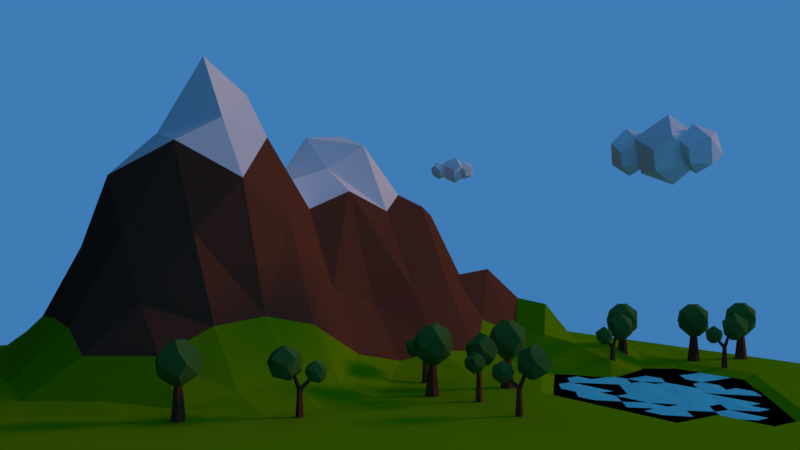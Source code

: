 # Source: lowpoly-landscape.blend  (saved by Blender 2.79.0; exported with 4.5.12 LTS)
import bpy
from mathutils import Matrix  # noqa: F401  (used for matrix-valued properties, if any)

bpy.ops.wm.read_factory_settings(use_empty=True)
scene = bpy.context.scene
scene.name = 'Scene'

# ---- collections
col_collection_1 = bpy.data.collections.new('Collection 1'); scene.collection.children.link(col_collection_1)

# ---- materials (node trees are filled in below, after node groups)
mat_water_trans = bpy.data.materials.new('water_trans')
mat_water_trans.alpha_threshold = 0.0
mat_water_trans.use_transparent_shadow = False
mat_water_trans.diffuse_color = (0.09306, 0.6584, 0.7991, 1.0)
mat_water_trans.specular_color = (0.09306, 0.6584, 0.7991)
mat_water_trans.roughness = 0.5
mat_water_trans.specular_intensity = 0.684
mat_clouds = bpy.data.materials.new('Clouds')
mat_clouds.alpha_threshold = 0.0
mat_clouds.use_transparent_shadow = False
mat_clouds.roughness = 0.5
mat_clouds.specular_intensity = 0.0
mat_material = bpy.data.materials.new('Material')
mat_material.alpha_threshold = 0.0
mat_material.use_transparent_shadow = False
mat_material.diffuse_color = (0.0, 0.0, 0.0, 1.0)
mat_material.roughness = 0.5
mat_material.specular_intensity = 0.0
mat_leaves = bpy.data.materials.new('leaves')
mat_leaves.alpha_threshold = 0.0
mat_leaves.use_transparent_shadow = False
mat_leaves.diffuse_color = (0.05613, 0.159, 0.0331, 1.0)
mat_leaves.roughness = 0.5
mat_leaves.specular_intensity = 0.0
mat_material_001 = bpy.data.materials.new('Material.001')
mat_material_001.alpha_threshold = 0.0
mat_material_001.use_transparent_shadow = False
mat_material_001.diffuse_color = (0.1441, 0.04971, 0.02732, 1.0)
mat_material_001.roughness = 0.5
mat_material_001.specular_intensity = 0.0
mat_green = bpy.data.materials.new('green')
mat_green.alpha_threshold = 0.0
mat_green.use_transparent_shadow = False
mat_green.preview_render_type = 'FLAT'
mat_green.diffuse_color = (0.1441, 0.314, 0.0006071, 1.0)
mat_green.roughness = 0.5
mat_green.specular_intensity = 0.0
mat_snow_001 = bpy.data.materials.new('snow.001')
mat_snow_001.alpha_threshold = 0.0
mat_snow_001.use_transparent_shadow = False
mat_snow_001.roughness = 0.5
mat_snow_001.specular_intensity = 0.0
mat_water = bpy.data.materials.new('water')
mat_water.alpha_threshold = 0.0
mat_water.use_transparent_shadow = False
mat_water.preview_render_type = 'FLAT'
mat_water.diffuse_color = (0.5906, 0.6654, 0.7991, 1.0)
mat_water.specular_color = (0.5906, 0.6654, 0.7991)
mat_water.roughness = 0.5

# ---- material node trees

# ---- world
world_world = bpy.data.worlds.new('World'); scene.world = world_world
world_world.color = (0.04971, 0.1981, 0.4621)
world_world.use_sun_shadow = False
world_world.sun_shadow_jitter_overblur = 0.0
world_world.cycles.sampling_method = 'MANUAL'
world_world.light_settings.ao_factor = 0.5

# ---- cameras
cam_camera_002 = bpy.data.cameras.new('Camera.002')
cam_camera_002.clip_end = 100.0
cam_camera_002.lens = 35.0
cam_camera_002.sensor_width = 32.0
cam_camera_002.sensor_height = 18.0
cam_camera_002.display_size = 2.0
cam_camera_002.dof.focus_distance = 0.0
cam_camera_002.dof.aperture_fstop = 128.0
cam_camera_002.dof.aperture_blades = 6

# ---- lights
light_sun = bpy.data.lights.new('Sun', 'SUN')
light_sun.color = (1.0, 0.4287, 0.0)
light_sun.transmission_factor = 0.0
light_sun.angle = 0.1993
light_sun.energy = 1.0
light_sun.shadow_buffer_clip_start = 0.5
light_sun.shadow_soft_size = 0.1
light_sun.shadow_cascade_max_distance = 1000.0

# ---- meshes
me_plane_002 = bpy.data.meshes.new('Plane.002')
me_plane_002.from_pydata([(-3.195, -1.0, -0.3258), (4.203, -1.0, -0.3258), (-3.195, 5.123, -0.3258), (4.203, 5.123, -0.3258), (-3.195, 2.061, -0.3258), (0.5041, -1.0, -0.3258), (4.203, 2.061, -0.3258), (0.5041, 5.123, -0.3258), (0.45, 2.138, -0.2965), (-3.195, 0.5307, -0.3258), (2.354, -1.0, -0.3258), (4.203, 3.592, -0.3258), (-1.345, 5.123, -0.3258), (-3.195, 3.592, -0.3258), (-1.345, -1.0, -0.3258), (4.203, 0.5307, -0.3258), (2.354, 5.123, -0.3258), (0.5041, 3.592, -0.3258), (0.4561, 0.5307, -0.3258), (-1.421, 2.064, -0.3165), (2.354, 2.061, -0.3258), (2.354, 0.5307, -0.3258), (-1.352, 0.6075, -0.2965), (-1.345, 3.592, -0.3258), (2.354, 3.592, -0.3258), (-3.195, -0.2346, -0.3258), (3.278, -1.0, -0.3258), (4.203, 4.358, -0.3258), (-2.27, 5.123, -0.3258), (-3.195, 2.827, -0.3258), (-0.4207, -1.0, -0.3258), (4.203, 1.296, -0.3258), (1.429, 5.123, -0.3258), (0.5041, 4.358, -0.3258), (0.4979, 1.373, -0.2965), (-2.27, 2.061, -0.3258), (1.429, 2.061, -0.3258), (-3.195, 1.296, -0.3258), (1.429, -1.0, -0.3258), (4.203, 2.827, -0.3258), (-0.4207, 5.123, -0.3258), (-3.195, 4.358, -0.3258), (-2.27, -1.0, -0.3258), (4.203, -0.2346, -0.3258), (3.278, 5.123, -0.3258), (0.4561, 2.827, -0.3258), (0.5041, -0.2346, -0.3258), (-0.4748, 2.138, -0.2965), (3.278, 2.061, -0.3258), (2.354, 1.296, -0.3258), (2.354, -0.2346, -0.3258), (1.429, 0.5307, -0.3258), (3.278, 0.5307, -0.3258), (-1.345, 1.296, -0.3258), (-1.345, -0.2346, -0.3258), (-2.27, 0.5307, -0.3258), (-0.4686, 0.5307, -0.3258), (-1.345, 4.358, -0.3258), (-1.345, 2.827, -0.3258), (-2.27, 3.592, -0.3258), (-0.4686, 3.592, -0.3258), (2.354, 4.358, -0.3258), (2.354, 2.827, -0.3258), (1.429, 3.592, -0.3258), (3.278, 3.592, -0.3258), (3.278, 2.827, -0.3258), (1.429, 2.827, -0.3258), (1.429, 4.358, -0.3258), (-0.4686, 2.827, -0.3258), (-2.27, 2.827, -0.3258), (-2.27, 4.358, -0.3258), (-0.4207, -0.2346, -0.3258), (-2.27, -0.2346, -0.3258), (-2.27, 1.296, -0.3258), (3.278, -0.2346, -0.3258), (1.429, -0.2346, -0.3258), (1.423, 1.373, -0.2965), (3.278, 1.296, -0.3258), (-0.4686, 1.296, -0.3258), (-0.4268, 4.434, -0.2965), (3.278, 4.358, -0.3258), (-3.195, -0.6173, -0.3258), (3.741, -1.0, -0.3258), (4.203, 4.74, -0.3258), (-2.732, 5.123, -0.3258), (-3.195, 2.444, -0.3258), (0.04171, -1.0, -0.3258), (4.203, 1.679, -0.3258), (0.9664, 5.123, -0.3258), (0.5041, 4.74, -0.3258), (0.4561, 1.679, -0.3258), (-2.732, 2.061, -0.3258), (0.9123, 2.138, -0.2965), (-3.195, 0.9134, -0.3258), (1.891, -1.0, -0.3258), (4.203, 3.21, -0.3258), (-0.883, 5.123, -0.3258), (-3.195, 3.975, -0.3258), (-1.808, -1.0, -0.3258), (4.203, 0.1481, -0.3258), (2.816, 5.123, -0.3258), (0.45, 3.286, -0.2965), (0.5041, 0.1481, -0.3258), (-0.883, 2.061, -0.3258), (2.816, 2.061, -0.3258), (2.347, 1.756, -0.2965), (2.354, 0.1481, -0.3258), (0.9185, 0.5307, -0.3258), (2.816, 0.5307, -0.3258), (-1.421, 1.681, -0.3165), (-1.345, 0.1481, -0.3258), (-2.732, 0.5307, -0.3258), (-0.9371, 0.6075, -0.2965), (-1.345, 4.74, -0.3258), (-1.393, 3.21, -0.3258), (-2.732, 3.592, -0.3258), (-0.883, 3.592, -0.3258), (2.354, 4.74, -0.3258), (2.354, 3.21, -0.3258), (0.9664, 3.592, -0.3258), (2.816, 3.592, -0.3258), (-3.195, 0.1481, -0.3258), (2.816, -1.0, -0.3258), (4.203, 3.975, -0.3258), (-1.808, 5.123, -0.3258), (-3.195, 3.21, -0.3258), (-0.883, -1.0, -0.3258), (4.203, 0.9134, -0.3258), (1.891, 5.123, -0.3258), (0.5041, 3.975, -0.3258), (0.3803, 0.9161, -0.3165), (-1.808, 2.061, -0.3258), (1.885, 2.138, -0.2965), (-3.195, 1.679, -0.3258), (0.9664, -1.0, -0.3258), (4.203, 2.444, -0.3258), (0.04171, 5.123, -0.3258), (-3.195, 4.74, -0.3258), (-2.732, -1.0, -0.3258), (4.203, -0.6173, -0.3258), (3.741, 5.123, -0.3258), (0.45, 2.521, -0.2965), (0.5041, -0.6173, -0.3258), (0.04171, 2.061, -0.3258), (3.741, 2.061, -0.3258), (2.306, 0.9134, -0.3258), (2.354, -0.6173, -0.3258), (1.891, 0.5307, -0.3258), (3.741, 0.5307, -0.3258), (-1.345, 0.9134, -0.3258), (-1.345, -0.6173, -0.3258), (-1.808, 0.5307, -0.3258), (-0.006218, 0.5307, -0.3258), (-1.345, 3.975, -0.3258), (-1.345, 2.444, -0.3258), (-1.808, 3.592, -0.3258), (-0.006218, 3.592, -0.3258), (2.354, 3.975, -0.3258), (2.354, 2.444, -0.3258), (1.891, 3.592, -0.3258), (3.741, 3.592, -0.3258), (3.278, 3.21, -0.3258), (3.278, 2.444, -0.3258), (2.816, 2.827, -0.3258), (3.741, 2.827, -0.3258), (1.353, 3.212, -0.3165), (1.429, 2.444, -0.3258), (0.9123, 2.904, -0.2965), (1.891, 2.827, -0.3258), (1.429, 4.74, -0.3258), (1.429, 3.975, -0.3258), (0.9664, 4.358, -0.3258), (1.891, 4.358, -0.3258), (-0.4207, 3.21, -0.3258), (-0.4686, 2.444, -0.3258), (-0.9589, 2.83, -0.3165), (-0.006218, 2.827, -0.3258), (-2.27, 3.21, -0.3258), (-2.27, 2.444, -0.3258), (-2.732, 2.827, -0.3258), (-1.808, 2.827, -0.3258), (-2.27, 4.74, -0.3258), (-2.27, 3.975, -0.3258), (-2.732, 4.358, -0.3258), (-1.808, 4.358, -0.3258), (-0.4268, 0.2248, -0.2965), (-0.4207, -0.6173, -0.3258), (-0.883, -0.2346, -0.3258), (0.04171, -0.2346, -0.3258), (-2.27, 0.1481, -0.3258), (-2.27, -0.6173, -0.3258), (-2.732, -0.2346, -0.3258), (-1.808, -0.2346, -0.3258), (-2.318, 1.679, -0.3258), (-2.27, 0.9134, -0.3258), (-2.732, 1.296, -0.3258), (-1.814, 1.373, -0.2965), (3.278, 0.1481, -0.3258), (3.278, -0.6173, -0.3258), (2.816, -0.2346, -0.3258), (3.741, -0.2346, -0.3258), (1.381, 0.1481, -0.3258), (1.429, -0.6173, -0.3258), (0.9664, -0.2346, -0.3258), (1.891, -0.2346, -0.3258), (1.423, 1.756, -0.2965), (1.429, 0.9134, -0.3258), (0.9123, 1.373, -0.2965), (1.891, 1.296, -0.3258), (3.278, 1.679, -0.3258), (3.278, 0.9134, -0.3258), (2.768, 1.296, -0.3258), (3.741, 1.296, -0.3258), (-0.4748, 1.756, -0.2965), (-0.4207, 0.9134, -0.3258), (-0.9309, 1.296, -0.3258), (-0.0124, 1.373, -0.2965), (-0.4207, 4.74, -0.3258), (-0.4268, 4.052, -0.2965), (-0.883, 4.358, -0.3258), (0.04171, 4.358, -0.3258), (3.278, 4.74, -0.3258), (3.278, 3.975, -0.3258), (2.816, 4.358, -0.3258), (3.741, 4.358, -0.3258), (3.741, 3.975, -0.3258), (2.816, 3.975, -0.3258), (2.816, 4.74, -0.3258), (0.04171, 3.975, -0.3258), (-0.9309, 3.975, -0.3258), (-0.883, 4.74, -0.3258), (-0.006218, 0.9134, -0.3258), (-0.9309, 0.9134, -0.3258), (-0.9309, 1.679, -0.3258), (3.741, 0.9134, -0.3258), (2.81, 0.9902, -0.2965), (2.816, 1.679, -0.3258), (1.815, 0.9161, -0.3165), (0.9603, 0.9902, -0.2965), (0.9123, 1.756, -0.2965), (1.891, -0.6173, -0.3258), (0.9664, -0.6173, -0.3258), (0.9603, 0.2248, -0.2965), (3.741, -0.6173, -0.3258), (2.816, -0.6173, -0.3258), (2.816, 0.1481, -0.3258), (-1.808, 0.9134, -0.3258), (-2.732, 0.9134, -0.3258), (-2.732, 1.679, -0.3258), (-1.808, -0.6173, -0.3258), (-2.732, -0.6173, -0.3258), (-2.732, 0.1481, -0.3258), (0.04171, -0.6173, -0.3258), (-0.883, -0.6173, -0.3258), (-0.883, 0.1481, -0.3258), (-1.808, 3.975, -0.3258), (-2.732, 3.975, -0.3258), (-2.732, 4.74, -0.3258), (-1.808, 2.444, -0.3258), (-2.732, 2.444, -0.3258), (-2.732, 3.21, -0.3258), (-0.0124, 2.521, -0.2965), (-0.883, 2.444, -0.3258), (-0.883, 3.21, -0.3258), (1.891, 3.975, -0.3258), (0.9664, 3.975, -0.3258), (0.9664, 4.74, -0.3258), (1.891, 2.444, -0.3258), (0.9185, 2.444, -0.3258), (0.9664, 3.21, -0.3258), (3.741, 2.444, -0.3258), (2.816, 2.444, -0.3258), (2.816, 3.21, -0.3258), (3.741, 3.21, -0.3258), (1.891, 3.21, -0.3258), (1.891, 4.74, -0.3258), (0.04171, 3.21, -0.3258), (-1.808, 3.21, -0.3258), (-1.808, 4.74, -0.3258), (-0.0821, 0.1507, -0.3165), (-1.808, 0.1481, -0.3258), (-1.808, 1.679, -0.3258), (3.741, 0.1481, -0.3258), (1.815, 0.1507, -0.3165), (1.891, 1.679, -0.3258), (3.741, 1.679, -0.3258), (-0.0124, 1.756, -0.2965), (0.04171, 4.74, -0.3258), (3.741, 4.74, -0.3258)], [], [(83, 140, 288), (89, 136, 287), (90, 143, 286), (87, 144, 285), (105, 132, 284), (106, 147, 283), (99, 148, 282), (109, 131, 281), (110, 151, 280), (102, 152, 279), (113, 124, 278), (114, 155, 277), (101, 156, 276), (117, 128, 275), (118, 159, 274), (95, 160, 273), (161, 120, 272), (162, 163, 271), (135, 164, 270), (165, 119, 269), (268, 66, 167), (158, 168, 267), (169, 88, 266), (170, 171, 265), (157, 172, 264), (263, 60, 116), (262, 68, 175), (141, 176, 261), (177, 115, 260), (178, 179, 259), (154, 180, 258), (181, 84, 257), (182, 183, 256), (153, 184, 255), (254, 56, 112), (186, 187, 253), (142, 188, 252), (189, 111, 251), (190, 191, 250), (150, 192, 249), (193, 91, 248), (194, 195, 247), (246, 53, 196), (197, 108, 245), (198, 199, 244), (139, 200, 243), (242, 51, 107), (202, 203, 241), (146, 204, 240), (239, 36, 92), (238, 76, 207), (145, 208, 237), (209, 104, 236), (235, 77, 211), (127, 212, 234), (213, 103, 233), (232, 78, 215), (130, 216, 231), (217, 96, 230), (218, 219, 229), (129, 220, 228), (221, 100, 227), (222, 223, 226), (123, 224, 225), (225, 80, 222), (160, 222, 64), (11, 225, 160), (226, 61, 157), (120, 157, 24), (64, 226, 120), (227, 16, 117), (223, 117, 61), (80, 227, 223), (218, 220, 79), (156, 218, 60), (17, 228, 156), (229, 57, 153), (23, 229, 153), (60, 229, 116), (230, 12, 113), (219, 113, 57), (79, 230, 219), (231, 78, 214), (152, 214, 56), (152, 130, 231), (232, 53, 149), (112, 149, 22), (112, 214, 232), (233, 19, 109), (53, 233, 109), (78, 233, 215), (234, 77, 210), (148, 210, 52), (15, 234, 148), (235, 49, 145), (108, 145, 21), (108, 210, 235), (105, 104, 20), (49, 236, 105), (77, 236, 211), (237, 76, 206), (51, 237, 206), (147, 145, 237), (238, 34, 130), (107, 130, 18), (107, 206, 238), (239, 8, 90), (207, 90, 34), (76, 239, 207), (240, 75, 202), (94, 202, 38), (10, 240, 94), (241, 46, 142), (134, 142, 5), (38, 241, 134), (102, 107, 18), (203, 102, 46), (203, 201, 242), (243, 74, 198), (82, 198, 26), (1, 243, 82), (244, 50, 146), (122, 146, 10), (26, 244, 122), (245, 21, 106), (199, 106, 50), (74, 245, 199), (246, 73, 194), (151, 194, 55), (22, 246, 151), (247, 37, 93), (111, 93, 9), (55, 247, 111), (248, 4, 133), (195, 133, 37), (195, 193, 248), (249, 72, 190), (98, 190, 42), (14, 249, 98), (250, 25, 81), (138, 81, 0), (42, 250, 138), (251, 9, 121), (191, 121, 25), (72, 251, 191), (252, 71, 186), (86, 186, 30), (5, 252, 86), (253, 54, 150), (126, 150, 14), (30, 253, 126), (110, 112, 22), (187, 110, 54), (71, 254, 187), (255, 70, 182), (155, 182, 59), (23, 255, 155), (256, 41, 97), (115, 97, 13), (59, 256, 115), (257, 2, 137), (183, 137, 41), (70, 257, 183), (258, 69, 178), (131, 178, 35), (19, 258, 131), (259, 29, 85), (91, 85, 4), (35, 259, 91), (260, 13, 125), (179, 125, 29), (69, 260, 179), (261, 68, 174), (47, 261, 174), (8, 261, 143), (154, 175, 58), (103, 154, 19), (47, 262, 103), (263, 23, 114), (175, 114, 58), (68, 263, 175), (264, 67, 170), (159, 170, 63), (24, 264, 159), (265, 33, 129), (119, 129, 17), (63, 265, 119), (266, 7, 89), (171, 89, 33), (67, 266, 171), (267, 66, 166), (132, 166, 36), (132, 158, 267), (268, 45, 141), (8, 268, 141), (92, 166, 268), (269, 17, 101), (167, 101, 45), (167, 165, 269), (270, 65, 162), (144, 162, 48), (6, 270, 144), (271, 62, 158), (104, 158, 20), (48, 271, 104), (272, 24, 118), (163, 118, 62), (65, 272, 163), (273, 64, 161), (164, 161, 65), (39, 273, 164), (274, 63, 165), (66, 274, 165), (62, 274, 168), (275, 32, 169), (172, 169, 67), (61, 275, 172), (173, 156, 60), (176, 173, 68), (45, 276, 176), (277, 59, 177), (180, 177, 69), (180, 114, 277), (278, 28, 181), (184, 181, 70), (57, 278, 184), (185, 152, 56), (71, 279, 185), (188, 102, 279), (280, 55, 189), (192, 189, 72), (54, 280, 192), (281, 35, 193), (196, 193, 73), (196, 109, 281), (282, 52, 197), (200, 197, 74), (43, 282, 200), (283, 51, 201), (75, 283, 201), (204, 106, 283), (284, 36, 205), (76, 284, 205), (49, 284, 208), (285, 48, 209), (212, 209, 77), (31, 285, 212), (286, 47, 213), (216, 213, 78), (216, 90, 286), (287, 40, 217), (79, 287, 217), (33, 287, 220), (288, 44, 221), (224, 221, 80), (27, 288, 224), (27, 44, 140), (83, 3, 140), (89, 7, 136), (90, 8, 143), (87, 6, 144), (105, 20, 132), (106, 21, 147), (99, 15, 148), (109, 19, 131), (110, 22, 151), (102, 18, 152), (113, 12, 124), (114, 23, 155), (101, 17, 156), (117, 16, 128), (118, 24, 159), (95, 11, 160), (161, 64, 120), (162, 65, 163), (135, 39, 164), (165, 63, 119), (268, 166, 66), (158, 62, 168), (169, 32, 88), (170, 67, 171), (157, 61, 172), (263, 173, 60), (262, 174, 68), (141, 45, 176), (177, 59, 115), (178, 69, 179), (154, 58, 180), (181, 28, 84), (182, 70, 183), (153, 57, 184), (254, 185, 56), (186, 71, 187), (142, 46, 188), (189, 55, 111), (190, 72, 191), (150, 54, 192), (193, 35, 91), (194, 73, 195), (246, 149, 53), (197, 52, 108), (198, 74, 199), (139, 43, 200), (242, 201, 51), (202, 75, 203), (146, 50, 204), (239, 205, 36), (238, 206, 76), (145, 49, 208), (209, 48, 104), (235, 210, 77), (127, 31, 212), (213, 47, 103), (232, 214, 78), (130, 34, 216), (217, 40, 96), (218, 79, 219), (129, 33, 220), (221, 44, 100), (222, 80, 223), (123, 27, 224), (225, 224, 80), (160, 225, 222), (11, 123, 225), (226, 223, 61), (120, 226, 157), (64, 222, 226), (227, 100, 16), (223, 227, 117), (80, 221, 227), (218, 228, 220), (156, 228, 218), (17, 129, 228), (229, 219, 57), (23, 116, 229), (60, 218, 229), (230, 96, 12), (219, 230, 113), (79, 217, 230), (231, 216, 78), (152, 231, 214), (152, 18, 130), (232, 215, 53), (112, 232, 149), (112, 56, 214), (233, 103, 19), (53, 215, 233), (78, 213, 233), (234, 212, 77), (148, 234, 210), (15, 127, 234), (235, 211, 49), (108, 235, 145), (108, 52, 210), (105, 236, 104), (49, 211, 236), (77, 209, 236), (237, 208, 76), (51, 147, 237), (147, 21, 145), (238, 207, 34), (107, 238, 130), (107, 51, 206), (239, 92, 8), (207, 239, 90), (76, 205, 239), (240, 204, 75), (94, 240, 202), (10, 146, 240), (241, 203, 46), (134, 241, 142), (38, 202, 241), (102, 242, 107), (203, 242, 102), (203, 75, 201), (243, 200, 74), (82, 243, 198), (1, 139, 243), (244, 199, 50), (122, 244, 146), (26, 198, 244), (245, 108, 21), (199, 245, 106), (74, 197, 245), (246, 196, 73), (151, 246, 194), (22, 149, 246), (247, 195, 37), (111, 247, 93), (55, 194, 247), (248, 91, 4), (195, 248, 133), (195, 73, 193), (249, 192, 72), (98, 249, 190), (14, 150, 249), (250, 191, 25), (138, 250, 81), (42, 190, 250), (251, 111, 9), (191, 251, 121), (72, 189, 251), (252, 188, 71), (86, 252, 186), (5, 142, 252), (253, 187, 54), (126, 253, 150), (30, 186, 253), (110, 254, 112), (187, 254, 110), (71, 185, 254), (255, 184, 70), (155, 255, 182), (23, 153, 255), (256, 183, 41), (115, 256, 97), (59, 182, 256), (257, 84, 2), (183, 257, 137), (70, 181, 257), (258, 180, 69), (131, 258, 178), (19, 154, 258), (259, 179, 29), (91, 259, 85), (35, 178, 259), (260, 115, 13), (179, 260, 125), (69, 177, 260), (261, 176, 68), (47, 143, 261), (8, 141, 261), (154, 262, 175), (103, 262, 154), (47, 174, 262), (263, 116, 23), (175, 263, 114), (68, 173, 263), (264, 172, 67), (159, 264, 170), (24, 157, 264), (265, 171, 33), (119, 265, 129), (63, 170, 265), (266, 88, 7), (171, 266, 89), (67, 169, 266), (267, 168, 66), (132, 267, 166), (132, 20, 158), (268, 167, 45), (8, 92, 268), (92, 36, 166), (269, 119, 17), (167, 269, 101), (167, 66, 165), (270, 164, 65), (144, 270, 162), (6, 135, 270), (271, 163, 62), (104, 271, 158), (48, 162, 271), (272, 120, 24), (163, 272, 118), (65, 161, 272), (273, 160, 64), (164, 273, 161), (39, 95, 273), (274, 159, 63), (66, 168, 274), (62, 118, 274), (275, 128, 32), (172, 275, 169), (61, 117, 275), (173, 276, 156), (176, 276, 173), (45, 101, 276), (277, 155, 59), (180, 277, 177), (180, 58, 114), (278, 124, 28), (184, 278, 181), (57, 113, 278), (185, 279, 152), (71, 188, 279), (188, 46, 102), (280, 151, 55), (192, 280, 189), (54, 110, 280), (281, 131, 35), (196, 281, 193), (196, 53, 109), (282, 148, 52), (200, 282, 197), (43, 99, 282), (283, 147, 51), (75, 204, 283), (204, 50, 106), (284, 132, 36), (76, 208, 284), (49, 105, 284), (285, 144, 48), (212, 285, 209), (31, 87, 285), (286, 143, 47), (216, 286, 213), (216, 34, 90), (287, 136, 40), (79, 220, 287), (33, 89, 287), (288, 140, 44), (224, 288, 221), (27, 83, 288), (81, 25, 138), (121, 9, 98), (9, 93, 14), (121, 42, 25), (138, 25, 42), (98, 42, 121), (98, 9, 14), (93, 37, 126), (37, 133, 126), (126, 14, 93), (133, 4, 30), (4, 85, 40), (86, 136, 5), (86, 30, 4), (30, 126, 133), (136, 86, 4), (85, 29, 96), (125, 13, 12), (13, 97, 124), (40, 85, 96), (29, 125, 96), (38, 134, 6), (134, 5, 7), (96, 125, 12), (10, 94, 127), (94, 38, 87), (97, 41, 28), (41, 137, 84), (12, 13, 124), (26, 122, 99), (122, 10, 15), (4, 40, 136), (137, 2, 84), (124, 97, 28), (1, 82, 139), (82, 26, 43), (5, 136, 7), (84, 28, 41), (31, 94, 87), (134, 7, 88), (43, 139, 82), (127, 15, 10), (15, 99, 122), (99, 43, 26), (134, 88, 6), (94, 31, 127), (88, 32, 6), (87, 38, 6), (32, 128, 135), (128, 16, 95), (135, 6, 32), (135, 128, 39), (16, 100, 11), (100, 44, 123), (39, 128, 95), (123, 11, 100), (11, 95, 16), (123, 44, 27), (83, 27, 140)])
me_plane_002.materials.append(mat_water_trans)
me_plane_002.use_remesh_preserve_volume = False
me_plane_002.use_remesh_preserve_attributes = False
me_plane_002.use_mirror_vertex_groups = False
me_plane_002.update()
me_icosphere_000 = bpy.data.meshes.new('Icosphere.000')
me_icosphere_000.from_pydata([(-0.2352, 0.724, -0.7007), (0.1947, -1.018, 0.315), (-0.5841, 0.797, 0.361), (-0.1782, -0.1294, 1.061), (0.1782, -0.1294, -1.061), (-0.003618, -0.8923, -0.5238), (0.8475, -0.2792, -0.5238), (-0.8503, 2.734e-08, -0.6714), (0.5274, 0.7197, -0.5238), (1.044, 1.276e-08, 0.05359), (-0.8898, -0.5209, 0.3567), (-1.044, 7.493e-09, -0.05359), (0.3226, 0.9928, 0.05359), (0.8503, 6.009e-10, 0.6714), (0.2352, 0.724, 0.7007), (-0.164, 0.6745, -0.5008), (-0.5929, 1.179, -0.4803), (-0.002523, 1.802, -0.3774), (-0.1242, 1.27, 0.7275), (0.1242, 1.27, -0.7518), (0.7222, 1.267, -0.2016), (0.3065, 0.5196, -0.2016), (-0.4073, 0.6236, 0.2396), (-0.7279, 1.179, -0.04953), (-0.6205, 1.543, 0.2366), (0.1358, 1.889, 0.2075), (0.164, 0.6745, 0.4765), (0.5929, 1.179, 0.456), (-0.164, -1.453, -0.5008), (-0.5929, -0.9484, -0.4803), (-0.002523, -0.3261, -0.3774), (-0.1242, -0.8581, 0.7275), (0.1242, -0.8581, -0.7518), (0.7222, -0.8608, -0.2016), (0.3065, -1.608, -0.2016), (-0.4073, -1.504, 0.2396), (-0.7279, -0.9484, -0.04953), (-0.6205, -0.5851, 0.2366), (0.1358, -0.2384, 0.2075), (0.164, -1.453, 0.4765), (0.5929, -0.9484, 0.456)], [], [(4, 7, 0), (0, 7, 2), (6, 9, 1), (5, 1, 10), (0, 2, 12), (8, 12, 9), (1, 13, 3), (10, 1, 3), (2, 10, 3), (13, 14, 3), (14, 2, 3), (9, 12, 13), (12, 14, 13), (12, 2, 14), (11, 10, 2), (1, 9, 13), (8, 0, 12), (2, 7, 11), (11, 7, 10), (7, 5, 10), (5, 6, 1), (6, 8, 9), (4, 0, 8), (4, 5, 7), (6, 4, 8), (4, 6, 5), (21, 19, 20), (19, 15, 16), (17, 16, 24), (20, 17, 25), (15, 21, 22), (17, 24, 25), (27, 25, 18), (25, 24, 18), (24, 22, 18), (18, 22, 26), (26, 27, 18), (20, 25, 27), (23, 22, 24), (21, 26, 22), (21, 27, 26), (21, 20, 27), (24, 16, 23), (23, 16, 22), (16, 15, 22), (19, 17, 20), (19, 16, 17), (15, 19, 21), (34, 32, 33), (32, 28, 29), (30, 29, 37), (33, 30, 38), (28, 34, 35), (30, 37, 38), (40, 38, 31), (38, 37, 31), (37, 35, 31), (31, 35, 39), (39, 40, 31), (33, 38, 40), (36, 35, 37), (34, 39, 35), (34, 40, 39), (34, 33, 40), (37, 29, 36), (36, 29, 35), (29, 28, 35), (32, 30, 33), (32, 29, 30), (28, 32, 34)])
me_icosphere_000.materials.append(mat_clouds)
me_icosphere_000.use_remesh_preserve_volume = False
me_icosphere_000.use_remesh_preserve_attributes = False
me_icosphere_000.use_mirror_vertex_groups = False
me_icosphere_000.update()
me_plane_001 = bpy.data.meshes.new('Plane.001')
me_plane_001.from_pydata([(-1.0, -1.0, 0.0), (1.0, -1.0, 0.0), (-1.0, 1.0, 0.0), (1.0, 1.0, 0.0)], [], [(0, 1, 3, 2)])
me_plane_001.materials.append(mat_material)
me_plane_001.use_remesh_preserve_volume = False
me_plane_001.use_remesh_preserve_attributes = False
me_plane_001.use_mirror_vertex_groups = False
me_plane_001.update()
me_icosphere_025 = bpy.data.meshes.new('Icosphere.025')
me_icosphere_025.from_pydata([(-0.2352, 0.724, -0.7007), (0.003618, -0.8923, 0.5238), (-0.5841, 0.797, 0.361), (0.5215, 0.724, 0.5238), (0.8497, -0.2723, 0.5238), (-0.1782, 0.1294, 1.061), (-0.08847, -0.2723, -0.9943), (-0.003618, -0.8923, -0.5238), (0.8475, -0.2792, -0.5238), (0.4189, -1.072e-08, -0.9576), (-0.8497, -0.2723, -0.5238), (-0.705, 0.2462, -0.7314), (0.5274, 0.7197, -0.5238), (1.044, 1.276e-08, 0.05359), (0.3226, -0.9928, 0.05359), (-0.8898, -0.5209, 0.3567), (-1.044, 7.493e-09, -0.05359), (0.3226, 0.9928, 0.05359), (0.3389, -0.2462, 0.9577), (-0.1517, -1.299, -1.003), (0.002333, -2.341, -0.2138), (-0.3766, -1.252, -0.3187), (0.3363, -1.299, -0.2138), (0.5479, -1.941, -0.2138), (-0.1149, -1.682, 0.1324), (-0.05704, -1.941, -1.193), (-0.002332, -2.341, -0.8892), (0.5464, -1.945, -0.8892), (0.2701, -1.765, -1.169), (-0.5479, -1.941, -0.8892), (-0.4546, -1.607, -1.023), (0.3401, -1.301, -0.8892), (0.6731, -1.765, -0.5169), (0.208, -2.406, -0.5169), (-0.5737, -2.101, -0.3215), (-0.6731, -1.765, -0.586), (0.208, -1.125, -0.5169), (0.2185, -1.924, 0.06597), (1.052e-07, -0.5898, -3.069), (1.017e-07, -0.6855, -1.367), (0.2351, -0.7607, -3.069), (0.1442, -0.7902, -1.367), (0.1453, -1.037, -3.069), (0.08911, -0.9597, -1.367), (-0.1453, -1.037, -3.069), (-0.08911, -0.9597, -1.367), (-0.2351, -0.7607, -3.069), (-0.1442, -0.7902, -1.367), (1.05e-07, -0.7569, -1.41), (1.294e-07, -1.521, -0.7372), (0.1405, -0.8286, -1.483), (0.08615, -1.565, -0.7817), (0.08684, -0.9445, -1.601), (0.05325, -1.636, -0.8539), (-0.08684, -0.9445, -1.601), (-0.05325, -1.636, -0.8539), (-0.1405, -0.8286, -1.483), (-0.08615, -1.565, -0.7817), (1.016e-07, -0.6677, -1.536), (8.607e-08, -0.3664, -0.563), (0.1405, -0.7634, -1.5), (0.08615, -0.4251, -0.5411), (0.08684, -0.9182, -1.443), (0.05325, -0.52, -0.5058), (-0.08684, -0.9182, -1.443), (-0.05325, -0.52, -0.5058), (-0.1405, -0.7634, -1.5), (-0.08615, -0.4251, -0.5411)], [], [(6, 11, 0), (6, 0, 9), (0, 11, 2), (8, 13, 14), (7, 14, 15), (0, 2, 17), (12, 17, 13), (1, 4, 18), (15, 1, 5), (2, 15, 5), (3, 2, 5), (4, 3, 18), (18, 3, 5), (5, 1, 18), (13, 3, 4), (13, 17, 3), (17, 2, 3), (16, 15, 2), (15, 14, 1), (14, 4, 1), (14, 13, 4), (12, 0, 17), (2, 11, 16), (11, 10, 16), (16, 10, 15), (10, 7, 15), (7, 8, 14), (8, 12, 13), (9, 0, 12), (11, 6, 10), (6, 7, 10), (8, 9, 12), (6, 9, 7), (9, 8, 7), (25, 30, 19), (25, 19, 28), (19, 30, 21), (27, 32, 33), (26, 33, 34), (19, 21, 36), (31, 36, 32), (20, 23, 37), (34, 20, 24), (21, 34, 24), (22, 21, 24), (23, 22, 37), (37, 22, 24), (24, 20, 37), (32, 22, 23), (32, 36, 22), (36, 21, 22), (35, 34, 21), (34, 33, 20), (33, 23, 20), (33, 32, 23), (31, 19, 36), (21, 30, 35), (30, 29, 35), (35, 29, 34), (29, 26, 34), (26, 27, 33), (27, 31, 32), (28, 19, 31), (30, 25, 29), (25, 26, 29), (27, 28, 31), (25, 28, 26), (28, 27, 26), (38, 39, 41, 40), (40, 41, 43, 42), (42, 43, 45, 44), (41, 39, 47, 45, 43), (44, 45, 47, 46), (46, 47, 39, 38), (38, 40, 42, 44, 46), (48, 49, 51, 50), (50, 51, 53, 52), (52, 53, 55, 54), (51, 49, 57, 55, 53), (54, 55, 57, 56), (56, 57, 49, 48), (48, 50, 52, 54, 56), (58, 59, 61, 60), (60, 61, 63, 62), (62, 63, 65, 64), (61, 59, 67, 65, 63), (64, 65, 67, 66), (66, 67, 59, 58), (58, 60, 62, 64, 66)])
me_icosphere_025.polygons.foreach_set('material_index', [0, 0, 0, 0, 0, 0, 0, 0, 0, 0, 0, 0, 0, 0, 0, 0, 0, 0, 0, 0, 0, 0, 0, 0, 0, 0, 0, 0, 0, 0, 0, 0, 0, 0, 0, 0, 0, 0, 0, 0, 0, 0, 0, 0, 0, 0, 0, 0, 0, 0, 0, 0, 0, 0, 0, 0, 0, 0, 0, 0, 0, 0, 0, 0, 0, 0, 0, 0, 1, 1, 1, 1, 1, 1, 1, 1, 1, 1, 1, 1, 1, 1, 1, 1, 1, 1, 1, 1, 1])
me_icosphere_025.materials.append(mat_leaves)
me_icosphere_025.materials.append(mat_material_001)
me_icosphere_025.use_remesh_preserve_volume = False
me_icosphere_025.use_remesh_preserve_attributes = False
me_icosphere_025.use_mirror_vertex_groups = False
me_icosphere_025.update()
me_icosphere_022 = bpy.data.meshes.new('Icosphere.022')
me_icosphere_022.from_pydata([(-0.2352, 0.724, -0.7007), (0.003618, -0.8923, 0.5238), (-0.5841, 0.797, 0.361), (0.5215, 0.724, 0.5238), (0.8497, -0.2723, 0.5238), (-0.1782, 0.1294, 1.061), (-0.08847, -0.2723, -0.9943), (-0.003618, -0.8923, -0.5238), (0.8475, -0.2792, -0.5238), (0.4189, -1.072e-08, -0.9576), (-0.8497, -0.2723, -0.5238), (-0.705, 0.2462, -0.7314), (0.5274, 0.7197, -0.5238), (1.044, 1.276e-08, 0.05359), (0.3226, -0.9928, 0.05359), (-0.8898, -0.5209, 0.3567), (-1.044, 7.493e-09, -0.05359), (0.3226, 0.9928, 0.05359), (0.3389, -0.2462, 0.9577), (-0.1517, -1.299, -1.003), (0.002333, -2.341, -0.2138), (-0.3766, -1.252, -0.3187), (0.3363, -1.299, -0.2138), (0.5479, -1.941, -0.2138), (-0.1149, -1.682, 0.1324), (-0.05704, -1.941, -1.193), (-0.002332, -2.341, -0.8892), (0.5464, -1.945, -0.8892), (0.2701, -1.765, -1.169), (-0.5479, -1.941, -0.8892), (-0.4546, -1.607, -1.023), (0.3401, -1.301, -0.8892), (0.6731, -1.765, -0.5169), (0.208, -2.406, -0.5169), (-0.5737, -2.101, -0.3215), (-0.6731, -1.765, -0.586), (0.208, -1.125, -0.5169), (0.2185, -1.924, 0.06597), (1.052e-07, -0.5898, -3.069), (1.017e-07, -0.6855, -1.367), (0.2351, -0.7607, -3.069), (0.1442, -0.7902, -1.367), (0.1453, -1.037, -3.069), (0.08911, -0.9597, -1.367), (-0.1453, -1.037, -3.069), (-0.08911, -0.9597, -1.367), (-0.2351, -0.7607, -3.069), (-0.1442, -0.7902, -1.367), (1.05e-07, -0.7569, -1.41), (1.294e-07, -1.521, -0.7372), (0.1405, -0.8286, -1.483), (0.08615, -1.565, -0.7817), (0.08684, -0.9445, -1.601), (0.05325, -1.636, -0.8539), (-0.08684, -0.9445, -1.601), (-0.05325, -1.636, -0.8539), (-0.1405, -0.8286, -1.483), (-0.08615, -1.565, -0.7817), (1.016e-07, -0.6677, -1.536), (8.607e-08, -0.3664, -0.563), (0.1405, -0.7634, -1.5), (0.08615, -0.4251, -0.5411), (0.08684, -0.9182, -1.443), (0.05325, -0.52, -0.5058), (-0.08684, -0.9182, -1.443), (-0.05325, -0.52, -0.5058), (-0.1405, -0.7634, -1.5), (-0.08615, -0.4251, -0.5411)], [], [(6, 11, 0), (6, 0, 9), (0, 11, 2), (8, 13, 14), (7, 14, 15), (0, 2, 17), (12, 17, 13), (1, 4, 18), (15, 1, 5), (2, 15, 5), (3, 2, 5), (4, 3, 18), (18, 3, 5), (5, 1, 18), (13, 3, 4), (13, 17, 3), (17, 2, 3), (16, 15, 2), (15, 14, 1), (14, 4, 1), (14, 13, 4), (12, 0, 17), (2, 11, 16), (11, 10, 16), (16, 10, 15), (10, 7, 15), (7, 8, 14), (8, 12, 13), (9, 0, 12), (11, 6, 10), (6, 7, 10), (8, 9, 12), (6, 9, 7), (9, 8, 7), (25, 30, 19), (25, 19, 28), (19, 30, 21), (27, 32, 33), (26, 33, 34), (19, 21, 36), (31, 36, 32), (20, 23, 37), (34, 20, 24), (21, 34, 24), (22, 21, 24), (23, 22, 37), (37, 22, 24), (24, 20, 37), (32, 22, 23), (32, 36, 22), (36, 21, 22), (35, 34, 21), (34, 33, 20), (33, 23, 20), (33, 32, 23), (31, 19, 36), (21, 30, 35), (30, 29, 35), (35, 29, 34), (29, 26, 34), (26, 27, 33), (27, 31, 32), (28, 19, 31), (30, 25, 29), (25, 26, 29), (27, 28, 31), (25, 28, 26), (28, 27, 26), (38, 39, 41, 40), (40, 41, 43, 42), (42, 43, 45, 44), (41, 39, 47, 45, 43), (44, 45, 47, 46), (46, 47, 39, 38), (38, 40, 42, 44, 46), (48, 49, 51, 50), (50, 51, 53, 52), (52, 53, 55, 54), (51, 49, 57, 55, 53), (54, 55, 57, 56), (56, 57, 49, 48), (48, 50, 52, 54, 56), (58, 59, 61, 60), (60, 61, 63, 62), (62, 63, 65, 64), (61, 59, 67, 65, 63), (64, 65, 67, 66), (66, 67, 59, 58), (58, 60, 62, 64, 66)])
me_icosphere_022.polygons.foreach_set('material_index', [0, 0, 0, 0, 0, 0, 0, 0, 0, 0, 0, 0, 0, 0, 0, 0, 0, 0, 0, 0, 0, 0, 0, 0, 0, 0, 0, 0, 0, 0, 0, 0, 0, 0, 0, 0, 0, 0, 0, 0, 0, 0, 0, 0, 0, 0, 0, 0, 0, 0, 0, 0, 0, 0, 0, 0, 0, 0, 0, 0, 0, 0, 0, 0, 0, 0, 0, 0, 1, 1, 1, 1, 1, 1, 1, 1, 1, 1, 1, 1, 1, 1, 1, 1, 1, 1, 1, 1, 1])
me_icosphere_022.materials.append(mat_leaves)
me_icosphere_022.materials.append(mat_material_001)
me_icosphere_022.use_remesh_preserve_volume = False
me_icosphere_022.use_remesh_preserve_attributes = False
me_icosphere_022.use_mirror_vertex_groups = False
me_icosphere_022.update()
me_icosphere_021 = bpy.data.meshes.new('Icosphere.021')
me_icosphere_021.from_pydata([(-0.2352, 0.724, -0.7007), (0.003618, -0.8923, 0.5238), (-0.8475, -0.2792, 0.5238), (-0.5841, 0.797, 0.361), (0.5215, 0.724, 0.5238), (0.8497, -0.2723, 0.5238), (0.08847, 0.2723, 0.9943), (-0.08847, -0.2723, -0.9943), (-0.003618, -0.8923, -0.5238), (0.8475, -0.2792, -0.5238), (0.4189, -1.072e-08, -0.9576), (-0.8497, -0.2723, -0.5238), (-0.705, 0.2462, -0.7314), (0.5274, 0.7197, -0.5238), (1.044, 1.276e-08, 0.05359), (0.3226, -0.9928, 0.05359), (-0.5878, -0.809, 0.0), (-1.044, 7.493e-09, -0.05359), (0.3226, 0.9928, 0.05359), (0.3389, -0.2462, 0.9577), (-0.4189, 6.919e-09, 0.9576), (0.03159, 0.3372, -2.528), (-9.586e-07, 0.1644, -0.5675), (0.3236, 0.1686, -2.528), (0.1423, 0.08219, -0.5675), (0.3236, -0.1686, -2.528), (0.1423, -0.08218, -0.5675), (0.03159, -0.3372, -2.528), (-9.729e-07, -0.1644, -0.5675), (-0.3311, -0.1958, -2.528), (-0.1423, -0.08218, -0.5675), (-0.328, 0.1946, -2.528), (-0.1423, 0.08219, -0.5675)], [], [(7, 12, 0), (7, 0, 10), (0, 12, 3), (9, 14, 15), (8, 15, 16), (0, 3, 18), (13, 18, 14), (1, 5, 19), (2, 1, 20), (3, 2, 20), (4, 3, 6), (5, 4, 19), (19, 4, 6), (6, 3, 20), (20, 19, 6), (20, 1, 19), (14, 4, 5), (14, 18, 4), (18, 3, 4), (17, 2, 3), (16, 1, 2), (16, 15, 1), (15, 5, 1), (15, 14, 5), (13, 0, 18), (3, 12, 17), (12, 11, 17), (17, 16, 2), (17, 11, 16), (11, 8, 16), (8, 9, 15), (9, 13, 14), (10, 0, 13), (12, 7, 11), (7, 8, 11), (9, 10, 13), (7, 10, 8), (10, 9, 8), (21, 22, 24, 23), (23, 24, 26, 25), (25, 26, 28, 27), (27, 28, 30, 29), (24, 22, 32, 30, 28, 26), (29, 30, 32, 31), (31, 32, 22, 21), (21, 23, 25, 27, 29, 31)])
me_icosphere_021.polygons.foreach_set('material_index', [0, 0, 0, 0, 0, 0, 0, 0, 0, 0, 0, 0, 0, 0, 0, 0, 0, 0, 0, 0, 0, 0, 0, 0, 0, 0, 0, 0, 0, 0, 0, 0, 0, 0, 0, 0, 0, 0, 1, 1, 1, 1, 1, 1, 1, 1])
me_icosphere_021.materials.append(mat_leaves)
me_icosphere_021.materials.append(mat_material_001)
me_icosphere_021.use_remesh_preserve_volume = False
me_icosphere_021.use_remesh_preserve_attributes = False
me_icosphere_021.use_mirror_vertex_groups = False
me_icosphere_021.update()
me_icosphere_018 = bpy.data.meshes.new('Icosphere.018')
me_icosphere_018.from_pydata([(-0.2352, 0.724, -0.7007), (0.003618, -0.8923, 0.5238), (-0.8475, -0.2792, 0.5238), (-0.5841, 0.797, 0.361), (0.5215, 0.724, 0.5238), (0.8497, -0.2723, 0.5238), (0.08847, 0.2723, 0.9943), (-0.08847, -0.2723, -0.9943), (-0.003618, -0.8923, -0.5238), (0.8475, -0.2792, -0.5238), (0.4189, -1.072e-08, -0.9576), (-0.8497, -0.2723, -0.5238), (-0.705, 0.2462, -0.7314), (0.5274, 0.7197, -0.5238), (1.044, 1.276e-08, 0.05359), (0.3226, -0.9928, 0.05359), (-0.5878, -0.809, 0.0), (-1.044, 7.493e-09, -0.05359), (0.3226, 0.9928, 0.05359), (0.3389, -0.2462, 0.9577), (-0.4189, 6.919e-09, 0.9576), (0.03159, 0.3372, -2.528), (-9.586e-07, 0.1644, -0.5675), (0.3236, 0.1686, -2.528), (0.1423, 0.08219, -0.5675), (0.3236, -0.1686, -2.528), (0.1423, -0.08218, -0.5675), (0.03159, -0.3372, -2.528), (-9.729e-07, -0.1644, -0.5675), (-0.3311, -0.1958, -2.528), (-0.1423, -0.08218, -0.5675), (-0.328, 0.1946, -2.528), (-0.1423, 0.08219, -0.5675)], [], [(7, 12, 0), (7, 0, 10), (0, 12, 3), (9, 14, 15), (8, 15, 16), (0, 3, 18), (13, 18, 14), (1, 5, 19), (2, 1, 20), (3, 2, 20), (4, 3, 6), (5, 4, 19), (19, 4, 6), (6, 3, 20), (20, 19, 6), (20, 1, 19), (14, 4, 5), (14, 18, 4), (18, 3, 4), (17, 2, 3), (16, 1, 2), (16, 15, 1), (15, 5, 1), (15, 14, 5), (13, 0, 18), (3, 12, 17), (12, 11, 17), (17, 16, 2), (17, 11, 16), (11, 8, 16), (8, 9, 15), (9, 13, 14), (10, 0, 13), (12, 7, 11), (7, 8, 11), (9, 10, 13), (7, 10, 8), (10, 9, 8), (21, 22, 24, 23), (23, 24, 26, 25), (25, 26, 28, 27), (27, 28, 30, 29), (24, 22, 32, 30, 28, 26), (29, 30, 32, 31), (31, 32, 22, 21), (21, 23, 25, 27, 29, 31)])
me_icosphere_018.polygons.foreach_set('material_index', [0, 0, 0, 0, 0, 0, 0, 0, 0, 0, 0, 0, 0, 0, 0, 0, 0, 0, 0, 0, 0, 0, 0, 0, 0, 0, 0, 0, 0, 0, 0, 0, 0, 0, 0, 0, 0, 0, 1, 1, 1, 1, 1, 1, 1, 1])
me_icosphere_018.materials.append(mat_leaves)
me_icosphere_018.materials.append(mat_material_001)
me_icosphere_018.use_remesh_preserve_volume = False
me_icosphere_018.use_remesh_preserve_attributes = False
me_icosphere_018.use_mirror_vertex_groups = False
me_icosphere_018.update()
me_icosphere_016 = bpy.data.meshes.new('Icosphere.016')
me_icosphere_016.from_pydata([(-0.2352, 0.724, -0.7007), (0.003618, -0.8923, 0.5238), (-0.5841, 0.797, 0.361), (0.5215, 0.724, 0.5238), (0.8497, -0.2723, 0.5238), (-0.1782, 0.1294, 1.061), (-0.08847, -0.2723, -0.9943), (-0.003618, -0.8923, -0.5238), (0.8475, -0.2792, -0.5238), (0.4189, -1.072e-08, -0.9576), (-0.8497, -0.2723, -0.5238), (-0.705, 0.2462, -0.7314), (0.5274, 0.7197, -0.5238), (1.044, 1.276e-08, 0.05359), (0.3226, -0.9928, 0.05359), (-0.8898, -0.5209, 0.3567), (-1.044, 7.493e-09, -0.05359), (0.3226, 0.9928, 0.05359), (0.3389, -0.2462, 0.9577), (-0.1517, -1.299, -1.003), (0.002333, -2.341, -0.2138), (-0.3766, -1.252, -0.3187), (0.3363, -1.299, -0.2138), (0.5479, -1.941, -0.2138), (-0.1149, -1.682, 0.1324), (-0.05704, -1.941, -1.193), (-0.002332, -2.341, -0.8892), (0.5464, -1.945, -0.8892), (0.2701, -1.765, -1.169), (-0.5479, -1.941, -0.8892), (-0.4546, -1.607, -1.023), (0.3401, -1.301, -0.8892), (0.6731, -1.765, -0.5169), (0.208, -2.406, -0.5169), (-0.5737, -2.101, -0.3215), (-0.6731, -1.765, -0.586), (0.208, -1.125, -0.5169), (0.2185, -1.924, 0.06597), (1.052e-07, -0.5898, -3.069), (1.017e-07, -0.6855, -1.367), (0.2351, -0.7607, -3.069), (0.1442, -0.7902, -1.367), (0.1453, -1.037, -3.069), (0.08911, -0.9597, -1.367), (-0.1453, -1.037, -3.069), (-0.08911, -0.9597, -1.367), (-0.2351, -0.7607, -3.069), (-0.1442, -0.7902, -1.367), (1.05e-07, -0.7569, -1.41), (1.294e-07, -1.521, -0.7372), (0.1405, -0.8286, -1.483), (0.08615, -1.565, -0.7817), (0.08684, -0.9445, -1.601), (0.05325, -1.636, -0.8539), (-0.08684, -0.9445, -1.601), (-0.05325, -1.636, -0.8539), (-0.1405, -0.8286, -1.483), (-0.08615, -1.565, -0.7817), (1.016e-07, -0.6677, -1.536), (8.607e-08, -0.3664, -0.563), (0.1405, -0.7634, -1.5), (0.08615, -0.4251, -0.5411), (0.08684, -0.9182, -1.443), (0.05325, -0.52, -0.5058), (-0.08684, -0.9182, -1.443), (-0.05325, -0.52, -0.5058), (-0.1405, -0.7634, -1.5), (-0.08615, -0.4251, -0.5411)], [], [(6, 11, 0), (6, 0, 9), (0, 11, 2), (8, 13, 14), (7, 14, 15), (0, 2, 17), (12, 17, 13), (1, 4, 18), (15, 1, 5), (2, 15, 5), (3, 2, 5), (4, 3, 18), (18, 3, 5), (5, 1, 18), (13, 3, 4), (13, 17, 3), (17, 2, 3), (16, 15, 2), (15, 14, 1), (14, 4, 1), (14, 13, 4), (12, 0, 17), (2, 11, 16), (11, 10, 16), (16, 10, 15), (10, 7, 15), (7, 8, 14), (8, 12, 13), (9, 0, 12), (11, 6, 10), (6, 7, 10), (8, 9, 12), (6, 9, 7), (9, 8, 7), (25, 30, 19), (25, 19, 28), (19, 30, 21), (27, 32, 33), (26, 33, 34), (19, 21, 36), (31, 36, 32), (20, 23, 37), (34, 20, 24), (21, 34, 24), (22, 21, 24), (23, 22, 37), (37, 22, 24), (24, 20, 37), (32, 22, 23), (32, 36, 22), (36, 21, 22), (35, 34, 21), (34, 33, 20), (33, 23, 20), (33, 32, 23), (31, 19, 36), (21, 30, 35), (30, 29, 35), (35, 29, 34), (29, 26, 34), (26, 27, 33), (27, 31, 32), (28, 19, 31), (30, 25, 29), (25, 26, 29), (27, 28, 31), (25, 28, 26), (28, 27, 26), (38, 39, 41, 40), (40, 41, 43, 42), (42, 43, 45, 44), (41, 39, 47, 45, 43), (44, 45, 47, 46), (46, 47, 39, 38), (38, 40, 42, 44, 46), (48, 49, 51, 50), (50, 51, 53, 52), (52, 53, 55, 54), (51, 49, 57, 55, 53), (54, 55, 57, 56), (56, 57, 49, 48), (48, 50, 52, 54, 56), (58, 59, 61, 60), (60, 61, 63, 62), (62, 63, 65, 64), (61, 59, 67, 65, 63), (64, 65, 67, 66), (66, 67, 59, 58), (58, 60, 62, 64, 66)])
me_icosphere_016.polygons.foreach_set('material_index', [0, 0, 0, 0, 0, 0, 0, 0, 0, 0, 0, 0, 0, 0, 0, 0, 0, 0, 0, 0, 0, 0, 0, 0, 0, 0, 0, 0, 0, 0, 0, 0, 0, 0, 0, 0, 0, 0, 0, 0, 0, 0, 0, 0, 0, 0, 0, 0, 0, 0, 0, 0, 0, 0, 0, 0, 0, 0, 0, 0, 0, 0, 0, 0, 0, 0, 0, 0, 1, 1, 1, 1, 1, 1, 1, 1, 1, 1, 1, 1, 1, 1, 1, 1, 1, 1, 1, 1, 1])
me_icosphere_016.materials.append(mat_leaves)
me_icosphere_016.materials.append(mat_material_001)
me_icosphere_016.use_remesh_preserve_volume = False
me_icosphere_016.use_remesh_preserve_attributes = False
me_icosphere_016.use_mirror_vertex_groups = False
me_icosphere_016.update()
me_icosphere_015 = bpy.data.meshes.new('Icosphere.015')
me_icosphere_015.from_pydata([(-0.2352, 0.724, -0.7007), (0.003618, -0.8923, 0.5238), (-0.5841, 0.797, 0.361), (0.5215, 0.724, 0.5238), (0.8497, -0.2723, 0.5238), (-0.1782, 0.1294, 1.061), (-0.08847, -0.2723, -0.9943), (-0.003618, -0.8923, -0.5238), (0.8475, -0.2792, -0.5238), (0.4189, -1.072e-08, -0.9576), (-0.8497, -0.2723, -0.5238), (-0.705, 0.2462, -0.7314), (0.5274, 0.7197, -0.5238), (1.044, 1.276e-08, 0.05359), (0.3226, -0.9928, 0.05359), (-0.8898, -0.5209, 0.3567), (-1.044, 7.493e-09, -0.05359), (0.3226, 0.9928, 0.05359), (0.3389, -0.2462, 0.9577), (-0.1517, -1.299, -1.003), (0.002333, -2.341, -0.2138), (-0.3766, -1.252, -0.3187), (0.3363, -1.299, -0.2138), (0.5479, -1.941, -0.2138), (-0.1149, -1.682, 0.1324), (-0.05704, -1.941, -1.193), (-0.002332, -2.341, -0.8892), (0.5464, -1.945, -0.8892), (0.2701, -1.765, -1.169), (-0.5479, -1.941, -0.8892), (-0.4546, -1.607, -1.023), (0.3401, -1.301, -0.8892), (0.6731, -1.765, -0.5169), (0.208, -2.406, -0.5169), (-0.5737, -2.101, -0.3215), (-0.6731, -1.765, -0.586), (0.208, -1.125, -0.5169), (0.2185, -1.924, 0.06597), (1.052e-07, -0.5898, -3.069), (1.017e-07, -0.6855, -1.367), (0.2351, -0.7607, -3.069), (0.1442, -0.7902, -1.367), (0.1453, -1.037, -3.069), (0.08911, -0.9597, -1.367), (-0.1453, -1.037, -3.069), (-0.08911, -0.9597, -1.367), (-0.2351, -0.7607, -3.069), (-0.1442, -0.7902, -1.367), (1.05e-07, -0.7569, -1.41), (1.294e-07, -1.521, -0.7372), (0.1405, -0.8286, -1.483), (0.08615, -1.565, -0.7817), (0.08684, -0.9445, -1.601), (0.05325, -1.636, -0.8539), (-0.08684, -0.9445, -1.601), (-0.05325, -1.636, -0.8539), (-0.1405, -0.8286, -1.483), (-0.08615, -1.565, -0.7817), (1.016e-07, -0.6677, -1.536), (8.607e-08, -0.3664, -0.563), (0.1405, -0.7634, -1.5), (0.08615, -0.4251, -0.5411), (0.08684, -0.9182, -1.443), (0.05325, -0.52, -0.5058), (-0.08684, -0.9182, -1.443), (-0.05325, -0.52, -0.5058), (-0.1405, -0.7634, -1.5), (-0.08615, -0.4251, -0.5411)], [], [(6, 11, 0), (6, 0, 9), (0, 11, 2), (8, 13, 14), (7, 14, 15), (0, 2, 17), (12, 17, 13), (1, 4, 18), (15, 1, 5), (2, 15, 5), (3, 2, 5), (4, 3, 18), (18, 3, 5), (5, 1, 18), (13, 3, 4), (13, 17, 3), (17, 2, 3), (16, 15, 2), (15, 14, 1), (14, 4, 1), (14, 13, 4), (12, 0, 17), (2, 11, 16), (11, 10, 16), (16, 10, 15), (10, 7, 15), (7, 8, 14), (8, 12, 13), (9, 0, 12), (11, 6, 10), (6, 7, 10), (8, 9, 12), (6, 9, 7), (9, 8, 7), (25, 30, 19), (25, 19, 28), (19, 30, 21), (27, 32, 33), (26, 33, 34), (19, 21, 36), (31, 36, 32), (20, 23, 37), (34, 20, 24), (21, 34, 24), (22, 21, 24), (23, 22, 37), (37, 22, 24), (24, 20, 37), (32, 22, 23), (32, 36, 22), (36, 21, 22), (35, 34, 21), (34, 33, 20), (33, 23, 20), (33, 32, 23), (31, 19, 36), (21, 30, 35), (30, 29, 35), (35, 29, 34), (29, 26, 34), (26, 27, 33), (27, 31, 32), (28, 19, 31), (30, 25, 29), (25, 26, 29), (27, 28, 31), (25, 28, 26), (28, 27, 26), (38, 39, 41, 40), (40, 41, 43, 42), (42, 43, 45, 44), (41, 39, 47, 45, 43), (44, 45, 47, 46), (46, 47, 39, 38), (38, 40, 42, 44, 46), (48, 49, 51, 50), (50, 51, 53, 52), (52, 53, 55, 54), (51, 49, 57, 55, 53), (54, 55, 57, 56), (56, 57, 49, 48), (48, 50, 52, 54, 56), (58, 59, 61, 60), (60, 61, 63, 62), (62, 63, 65, 64), (61, 59, 67, 65, 63), (64, 65, 67, 66), (66, 67, 59, 58), (58, 60, 62, 64, 66)])
me_icosphere_015.polygons.foreach_set('material_index', [0, 0, 0, 0, 0, 0, 0, 0, 0, 0, 0, 0, 0, 0, 0, 0, 0, 0, 0, 0, 0, 0, 0, 0, 0, 0, 0, 0, 0, 0, 0, 0, 0, 0, 0, 0, 0, 0, 0, 0, 0, 0, 0, 0, 0, 0, 0, 0, 0, 0, 0, 0, 0, 0, 0, 0, 0, 0, 0, 0, 0, 0, 0, 0, 0, 0, 0, 0, 1, 1, 1, 1, 1, 1, 1, 1, 1, 1, 1, 1, 1, 1, 1, 1, 1, 1, 1, 1, 1])
me_icosphere_015.materials.append(mat_leaves)
me_icosphere_015.materials.append(mat_material_001)
me_icosphere_015.use_remesh_preserve_volume = False
me_icosphere_015.use_remesh_preserve_attributes = False
me_icosphere_015.use_mirror_vertex_groups = False
me_icosphere_015.update()
me_icosphere_013 = bpy.data.meshes.new('Icosphere.013')
me_icosphere_013.from_pydata([(-0.2352, 0.724, -0.7007), (0.003618, -0.8923, 0.5238), (-0.8475, -0.2792, 0.5238), (-0.5841, 0.797, 0.361), (0.5215, 0.724, 0.5238), (0.8497, -0.2723, 0.5238), (0.08847, 0.2723, 0.9943), (-0.08847, -0.2723, -0.9943), (-0.003618, -0.8923, -0.5238), (0.8475, -0.2792, -0.5238), (0.4189, -1.072e-08, -0.9576), (-0.8497, -0.2723, -0.5238), (-0.705, 0.2462, -0.7314), (0.5274, 0.7197, -0.5238), (1.044, 1.276e-08, 0.05359), (0.3226, -0.9928, 0.05359), (-0.5878, -0.809, 0.0), (-1.044, 7.493e-09, -0.05359), (0.3226, 0.9928, 0.05359), (0.3389, -0.2462, 0.9577), (-0.4189, 6.919e-09, 0.9576), (0.03159, 0.3372, -2.528), (-9.586e-07, 0.1644, -0.5675), (0.3236, 0.1686, -2.528), (0.1423, 0.08219, -0.5675), (0.3236, -0.1686, -2.528), (0.1423, -0.08218, -0.5675), (0.03159, -0.3372, -2.528), (-9.729e-07, -0.1644, -0.5675), (-0.3311, -0.1958, -2.528), (-0.1423, -0.08218, -0.5675), (-0.328, 0.1946, -2.528), (-0.1423, 0.08219, -0.5675)], [], [(7, 12, 0), (7, 0, 10), (0, 12, 3), (9, 14, 15), (8, 15, 16), (0, 3, 18), (13, 18, 14), (1, 5, 19), (2, 1, 20), (3, 2, 20), (4, 3, 6), (5, 4, 19), (19, 4, 6), (6, 3, 20), (20, 19, 6), (20, 1, 19), (14, 4, 5), (14, 18, 4), (18, 3, 4), (17, 2, 3), (16, 1, 2), (16, 15, 1), (15, 5, 1), (15, 14, 5), (13, 0, 18), (3, 12, 17), (12, 11, 17), (17, 16, 2), (17, 11, 16), (11, 8, 16), (8, 9, 15), (9, 13, 14), (10, 0, 13), (12, 7, 11), (7, 8, 11), (9, 10, 13), (7, 10, 8), (10, 9, 8), (21, 22, 24, 23), (23, 24, 26, 25), (25, 26, 28, 27), (27, 28, 30, 29), (24, 22, 32, 30, 28, 26), (29, 30, 32, 31), (31, 32, 22, 21), (21, 23, 25, 27, 29, 31)])
me_icosphere_013.polygons.foreach_set('material_index', [0, 0, 0, 0, 0, 0, 0, 0, 0, 0, 0, 0, 0, 0, 0, 0, 0, 0, 0, 0, 0, 0, 0, 0, 0, 0, 0, 0, 0, 0, 0, 0, 0, 0, 0, 0, 0, 0, 1, 1, 1, 1, 1, 1, 1, 1])
me_icosphere_013.materials.append(mat_leaves)
me_icosphere_013.materials.append(mat_material_001)
me_icosphere_013.use_remesh_preserve_volume = False
me_icosphere_013.use_remesh_preserve_attributes = False
me_icosphere_013.use_mirror_vertex_groups = False
me_icosphere_013.update()
me_icosphere_012 = bpy.data.meshes.new('Icosphere.012')
me_icosphere_012.from_pydata([(-0.2352, 0.724, -0.7007), (0.003618, -0.8923, 0.5238), (-0.8475, -0.2792, 0.5238), (-0.5841, 0.797, 0.361), (0.5215, 0.724, 0.5238), (0.8497, -0.2723, 0.5238), (0.08847, 0.2723, 0.9943), (-0.08847, -0.2723, -0.9943), (-0.003618, -0.8923, -0.5238), (0.8475, -0.2792, -0.5238), (0.4189, -1.072e-08, -0.9576), (-0.8497, -0.2723, -0.5238), (-0.705, 0.2462, -0.7314), (0.5274, 0.7197, -0.5238), (1.044, 1.276e-08, 0.05359), (0.3226, -0.9928, 0.05359), (-0.5878, -0.809, 0.0), (-1.044, 7.493e-09, -0.05359), (0.3226, 0.9928, 0.05359), (0.3389, -0.2462, 0.9577), (-0.4189, 6.919e-09, 0.9576), (0.03159, 0.3372, -2.528), (-9.586e-07, 0.1644, -0.5675), (0.3236, 0.1686, -2.528), (0.1423, 0.08219, -0.5675), (0.3236, -0.1686, -2.528), (0.1423, -0.08218, -0.5675), (0.03159, -0.3372, -2.528), (-9.729e-07, -0.1644, -0.5675), (-0.3311, -0.1958, -2.528), (-0.1423, -0.08218, -0.5675), (-0.328, 0.1946, -2.528), (-0.1423, 0.08219, -0.5675)], [], [(7, 12, 0), (7, 0, 10), (0, 12, 3), (9, 14, 15), (8, 15, 16), (0, 3, 18), (13, 18, 14), (1, 5, 19), (2, 1, 20), (3, 2, 20), (4, 3, 6), (5, 4, 19), (19, 4, 6), (6, 3, 20), (20, 19, 6), (20, 1, 19), (14, 4, 5), (14, 18, 4), (18, 3, 4), (17, 2, 3), (16, 1, 2), (16, 15, 1), (15, 5, 1), (15, 14, 5), (13, 0, 18), (3, 12, 17), (12, 11, 17), (17, 16, 2), (17, 11, 16), (11, 8, 16), (8, 9, 15), (9, 13, 14), (10, 0, 13), (12, 7, 11), (7, 8, 11), (9, 10, 13), (7, 10, 8), (10, 9, 8), (21, 22, 24, 23), (23, 24, 26, 25), (25, 26, 28, 27), (27, 28, 30, 29), (24, 22, 32, 30, 28, 26), (29, 30, 32, 31), (31, 32, 22, 21), (21, 23, 25, 27, 29, 31)])
me_icosphere_012.polygons.foreach_set('material_index', [0, 0, 0, 0, 0, 0, 0, 0, 0, 0, 0, 0, 0, 0, 0, 0, 0, 0, 0, 0, 0, 0, 0, 0, 0, 0, 0, 0, 0, 0, 0, 0, 0, 0, 0, 0, 0, 0, 1, 1, 1, 1, 1, 1, 1, 1])
me_icosphere_012.materials.append(mat_leaves)
me_icosphere_012.materials.append(mat_material_001)
me_icosphere_012.use_remesh_preserve_volume = False
me_icosphere_012.use_remesh_preserve_attributes = False
me_icosphere_012.use_mirror_vertex_groups = False
me_icosphere_012.update()
me_icosphere_009 = bpy.data.meshes.new('Icosphere.009')
me_icosphere_009.from_pydata([(-0.2352, 0.724, -0.7007), (0.003618, -0.8923, 0.5238), (-0.8475, -0.2792, 0.5238), (-0.5841, 0.797, 0.361), (0.5215, 0.724, 0.5238), (0.8497, -0.2723, 0.5238), (0.08847, 0.2723, 0.9943), (-0.08847, -0.2723, -0.9943), (-0.003618, -0.8923, -0.5238), (0.8475, -0.2792, -0.5238), (0.4189, -1.072e-08, -0.9576), (-0.8497, -0.2723, -0.5238), (-0.705, 0.2462, -0.7314), (0.5274, 0.7197, -0.5238), (1.044, 1.276e-08, 0.05359), (0.3226, -0.9928, 0.05359), (-0.5878, -0.809, 0.0), (-1.044, 7.493e-09, -0.05359), (0.3226, 0.9928, 0.05359), (0.3389, -0.2462, 0.9577), (-0.4189, 6.919e-09, 0.9576), (0.03159, 0.3372, -2.528), (-9.586e-07, 0.1644, -0.5675), (0.3236, 0.1686, -2.528), (0.1423, 0.08219, -0.5675), (0.3236, -0.1686, -2.528), (0.1423, -0.08218, -0.5675), (0.03159, -0.3372, -2.528), (-9.729e-07, -0.1644, -0.5675), (-0.3311, -0.1958, -2.528), (-0.1423, -0.08218, -0.5675), (-0.328, 0.1946, -2.528), (-0.1423, 0.08219, -0.5675)], [], [(7, 12, 0), (7, 0, 10), (0, 12, 3), (9, 14, 15), (8, 15, 16), (0, 3, 18), (13, 18, 14), (1, 5, 19), (2, 1, 20), (3, 2, 20), (4, 3, 6), (5, 4, 19), (19, 4, 6), (6, 3, 20), (20, 19, 6), (20, 1, 19), (14, 4, 5), (14, 18, 4), (18, 3, 4), (17, 2, 3), (16, 1, 2), (16, 15, 1), (15, 5, 1), (15, 14, 5), (13, 0, 18), (3, 12, 17), (12, 11, 17), (17, 16, 2), (17, 11, 16), (11, 8, 16), (8, 9, 15), (9, 13, 14), (10, 0, 13), (12, 7, 11), (7, 8, 11), (9, 10, 13), (7, 10, 8), (10, 9, 8), (21, 22, 24, 23), (23, 24, 26, 25), (25, 26, 28, 27), (27, 28, 30, 29), (24, 22, 32, 30, 28, 26), (29, 30, 32, 31), (31, 32, 22, 21), (21, 23, 25, 27, 29, 31)])
me_icosphere_009.polygons.foreach_set('material_index', [0, 0, 0, 0, 0, 0, 0, 0, 0, 0, 0, 0, 0, 0, 0, 0, 0, 0, 0, 0, 0, 0, 0, 0, 0, 0, 0, 0, 0, 0, 0, 0, 0, 0, 0, 0, 0, 0, 1, 1, 1, 1, 1, 1, 1, 1])
me_icosphere_009.materials.append(mat_leaves)
me_icosphere_009.materials.append(mat_material_001)
me_icosphere_009.use_remesh_preserve_volume = False
me_icosphere_009.use_remesh_preserve_attributes = False
me_icosphere_009.use_mirror_vertex_groups = False
me_icosphere_009.update()
me_icosphere_007 = bpy.data.meshes.new('Icosphere.007')
me_icosphere_007.from_pydata([(-0.2352, 0.724, -0.7007), (0.003618, -0.8923, 0.5238), (-0.5841, 0.797, 0.361), (0.5215, 0.724, 0.5238), (0.8497, -0.2723, 0.5238), (-0.1782, 0.1294, 1.061), (-0.08847, -0.2723, -0.9943), (-0.003618, -0.8923, -0.5238), (0.8475, -0.2792, -0.5238), (0.4189, -1.072e-08, -0.9576), (-0.8497, -0.2723, -0.5238), (-0.705, 0.2462, -0.7314), (0.5274, 0.7197, -0.5238), (1.044, 1.276e-08, 0.05359), (0.3226, -0.9928, 0.05359), (-0.8898, -0.5209, 0.3567), (-1.044, 7.493e-09, -0.05359), (0.3226, 0.9928, 0.05359), (0.3389, -0.2462, 0.9577), (-0.1517, -1.299, -1.003), (0.002333, -2.341, -0.2138), (-0.3766, -1.252, -0.3187), (0.3363, -1.299, -0.2138), (0.5479, -1.941, -0.2138), (-0.1149, -1.682, 0.1324), (-0.05704, -1.941, -1.193), (-0.002332, -2.341, -0.8892), (0.5464, -1.945, -0.8892), (0.2701, -1.765, -1.169), (-0.5479, -1.941, -0.8892), (-0.4546, -1.607, -1.023), (0.3401, -1.301, -0.8892), (0.6731, -1.765, -0.5169), (0.208, -2.406, -0.5169), (-0.5737, -2.101, -0.3215), (-0.6731, -1.765, -0.586), (0.208, -1.125, -0.5169), (0.2185, -1.924, 0.06597), (1.052e-07, -0.5898, -3.069), (1.017e-07, -0.6855, -1.367), (0.2351, -0.7607, -3.069), (0.1442, -0.7902, -1.367), (0.1453, -1.037, -3.069), (0.08911, -0.9597, -1.367), (-0.1453, -1.037, -3.069), (-0.08911, -0.9597, -1.367), (-0.2351, -0.7607, -3.069), (-0.1442, -0.7902, -1.367), (1.05e-07, -0.7569, -1.41), (1.294e-07, -1.521, -0.7372), (0.1405, -0.8286, -1.483), (0.08615, -1.565, -0.7817), (0.08684, -0.9445, -1.601), (0.05325, -1.636, -0.8539), (-0.08684, -0.9445, -1.601), (-0.05325, -1.636, -0.8539), (-0.1405, -0.8286, -1.483), (-0.08615, -1.565, -0.7817), (1.016e-07, -0.6677, -1.536), (8.607e-08, -0.3664, -0.563), (0.1405, -0.7634, -1.5), (0.08615, -0.4251, -0.5411), (0.08684, -0.9182, -1.443), (0.05325, -0.52, -0.5058), (-0.08684, -0.9182, -1.443), (-0.05325, -0.52, -0.5058), (-0.1405, -0.7634, -1.5), (-0.08615, -0.4251, -0.5411)], [], [(6, 11, 0), (6, 0, 9), (0, 11, 2), (8, 13, 14), (7, 14, 15), (0, 2, 17), (12, 17, 13), (1, 4, 18), (15, 1, 5), (2, 15, 5), (3, 2, 5), (4, 3, 18), (18, 3, 5), (5, 1, 18), (13, 3, 4), (13, 17, 3), (17, 2, 3), (16, 15, 2), (15, 14, 1), (14, 4, 1), (14, 13, 4), (12, 0, 17), (2, 11, 16), (11, 10, 16), (16, 10, 15), (10, 7, 15), (7, 8, 14), (8, 12, 13), (9, 0, 12), (11, 6, 10), (6, 7, 10), (8, 9, 12), (6, 9, 7), (9, 8, 7), (25, 30, 19), (25, 19, 28), (19, 30, 21), (27, 32, 33), (26, 33, 34), (19, 21, 36), (31, 36, 32), (20, 23, 37), (34, 20, 24), (21, 34, 24), (22, 21, 24), (23, 22, 37), (37, 22, 24), (24, 20, 37), (32, 22, 23), (32, 36, 22), (36, 21, 22), (35, 34, 21), (34, 33, 20), (33, 23, 20), (33, 32, 23), (31, 19, 36), (21, 30, 35), (30, 29, 35), (35, 29, 34), (29, 26, 34), (26, 27, 33), (27, 31, 32), (28, 19, 31), (30, 25, 29), (25, 26, 29), (27, 28, 31), (25, 28, 26), (28, 27, 26), (38, 39, 41, 40), (40, 41, 43, 42), (42, 43, 45, 44), (41, 39, 47, 45, 43), (44, 45, 47, 46), (46, 47, 39, 38), (38, 40, 42, 44, 46), (48, 49, 51, 50), (50, 51, 53, 52), (52, 53, 55, 54), (51, 49, 57, 55, 53), (54, 55, 57, 56), (56, 57, 49, 48), (48, 50, 52, 54, 56), (58, 59, 61, 60), (60, 61, 63, 62), (62, 63, 65, 64), (61, 59, 67, 65, 63), (64, 65, 67, 66), (66, 67, 59, 58), (58, 60, 62, 64, 66)])
me_icosphere_007.polygons.foreach_set('material_index', [0, 0, 0, 0, 0, 0, 0, 0, 0, 0, 0, 0, 0, 0, 0, 0, 0, 0, 0, 0, 0, 0, 0, 0, 0, 0, 0, 0, 0, 0, 0, 0, 0, 0, 0, 0, 0, 0, 0, 0, 0, 0, 0, 0, 0, 0, 0, 0, 0, 0, 0, 0, 0, 0, 0, 0, 0, 0, 0, 0, 0, 0, 0, 0, 0, 0, 0, 0, 1, 1, 1, 1, 1, 1, 1, 1, 1, 1, 1, 1, 1, 1, 1, 1, 1, 1, 1, 1, 1])
me_icosphere_007.materials.append(mat_leaves)
me_icosphere_007.materials.append(mat_material_001)
me_icosphere_007.use_remesh_preserve_volume = False
me_icosphere_007.use_remesh_preserve_attributes = False
me_icosphere_007.use_mirror_vertex_groups = False
me_icosphere_007.update()
me_icosphere_004 = bpy.data.meshes.new('Icosphere.004')
me_icosphere_004.from_pydata([(-0.2352, 0.724, -0.7007), (0.003618, -0.8923, 0.5238), (-0.8475, -0.2792, 0.5238), (-0.5841, 0.797, 0.361), (0.5215, 0.724, 0.5238), (0.8497, -0.2723, 0.5238), (0.08847, 0.2723, 0.9943), (-0.08847, -0.2723, -0.9943), (-0.003618, -0.8923, -0.5238), (0.8475, -0.2792, -0.5238), (0.4189, -1.072e-08, -0.9576), (-0.8497, -0.2723, -0.5238), (-0.705, 0.2462, -0.7314), (0.5274, 0.7197, -0.5238), (1.044, 1.276e-08, 0.05359), (0.3226, -0.9928, 0.05359), (-0.5878, -0.809, 0.0), (-1.044, 7.493e-09, -0.05359), (0.3226, 0.9928, 0.05359), (0.3389, -0.2462, 0.9577), (-0.4189, 6.919e-09, 0.9576), (0.03159, 0.3372, -2.528), (-9.586e-07, 0.1644, -0.5675), (0.3236, 0.1686, -2.528), (0.1423, 0.08219, -0.5675), (0.3236, -0.1686, -2.528), (0.1423, -0.08218, -0.5675), (0.03159, -0.3372, -2.528), (-9.729e-07, -0.1644, -0.5675), (-0.3311, -0.1958, -2.528), (-0.1423, -0.08218, -0.5675), (-0.328, 0.1946, -2.528), (-0.1423, 0.08219, -0.5675)], [], [(7, 12, 0), (7, 0, 10), (0, 12, 3), (9, 14, 15), (8, 15, 16), (0, 3, 18), (13, 18, 14), (1, 5, 19), (2, 1, 20), (3, 2, 20), (4, 3, 6), (5, 4, 19), (19, 4, 6), (6, 3, 20), (20, 19, 6), (20, 1, 19), (14, 4, 5), (14, 18, 4), (18, 3, 4), (17, 2, 3), (16, 1, 2), (16, 15, 1), (15, 5, 1), (15, 14, 5), (13, 0, 18), (3, 12, 17), (12, 11, 17), (17, 16, 2), (17, 11, 16), (11, 8, 16), (8, 9, 15), (9, 13, 14), (10, 0, 13), (12, 7, 11), (7, 8, 11), (9, 10, 13), (7, 10, 8), (10, 9, 8), (21, 22, 24, 23), (23, 24, 26, 25), (25, 26, 28, 27), (27, 28, 30, 29), (24, 22, 32, 30, 28, 26), (29, 30, 32, 31), (31, 32, 22, 21), (21, 23, 25, 27, 29, 31)])
me_icosphere_004.polygons.foreach_set('material_index', [0, 0, 0, 0, 0, 0, 0, 0, 0, 0, 0, 0, 0, 0, 0, 0, 0, 0, 0, 0, 0, 0, 0, 0, 0, 0, 0, 0, 0, 0, 0, 0, 0, 0, 0, 0, 0, 0, 1, 1, 1, 1, 1, 1, 1, 1])
me_icosphere_004.materials.append(mat_leaves)
me_icosphere_004.materials.append(mat_material_001)
me_icosphere_004.use_remesh_preserve_volume = False
me_icosphere_004.use_remesh_preserve_attributes = False
me_icosphere_004.use_mirror_vertex_groups = False
me_icosphere_004.update()
me_icosphere_003 = bpy.data.meshes.new('Icosphere.003')
me_icosphere_003.from_pydata([(-0.2352, 0.724, -0.7007), (0.1947, -1.018, 0.315), (-0.5841, 0.797, 0.361), (-0.1782, -0.1294, 1.061), (0.1782, -0.1294, -1.061), (-0.003618, -0.8923, -0.5238), (0.8475, -0.2792, -0.5238), (-0.8503, 2.734e-08, -0.6714), (0.5274, 0.7197, -0.5238), (1.044, 1.276e-08, 0.05359), (-0.8898, -0.5209, 0.3567), (-1.044, 7.493e-09, -0.05359), (0.3226, 0.9928, 0.05359), (0.8503, 6.009e-10, 0.6714), (0.2352, 0.724, 0.7007), (-0.164, 0.6745, -0.5008), (-0.5929, 1.179, -0.4803), (-0.002523, 1.802, -0.3774), (-0.1242, 1.27, 0.7275), (0.1242, 1.27, -0.7518), (0.7222, 1.267, -0.2016), (0.3065, 0.5196, -0.2016), (-0.4073, 0.6236, 0.2396), (-0.7279, 1.179, -0.04953), (-0.6205, 1.543, 0.2366), (0.1358, 1.889, 0.2075), (0.164, 0.6745, 0.4765), (0.5929, 1.179, 0.456), (-0.164, -1.453, -0.5008), (-0.5929, -0.9484, -0.4803), (-0.002523, -0.3261, -0.3774), (-0.1242, -0.8581, 0.7275), (0.1242, -0.8581, -0.7518), (0.7222, -0.8608, -0.2016), (0.3065, -1.608, -0.2016), (-0.4073, -1.504, 0.2396), (-0.7279, -0.9484, -0.04953), (-0.6205, -0.5851, 0.2366), (0.1358, -0.2384, 0.2075), (0.164, -1.453, 0.4765), (0.5929, -0.9484, 0.456)], [], [(4, 7, 0), (0, 7, 2), (6, 9, 1), (5, 1, 10), (0, 2, 12), (8, 12, 9), (1, 13, 3), (10, 1, 3), (2, 10, 3), (13, 14, 3), (14, 2, 3), (9, 12, 13), (12, 14, 13), (12, 2, 14), (11, 10, 2), (1, 9, 13), (8, 0, 12), (2, 7, 11), (11, 7, 10), (7, 5, 10), (5, 6, 1), (6, 8, 9), (4, 0, 8), (4, 5, 7), (6, 4, 8), (4, 6, 5), (21, 19, 20), (19, 15, 16), (17, 16, 24), (20, 17, 25), (15, 21, 22), (17, 24, 25), (27, 25, 18), (25, 24, 18), (24, 22, 18), (18, 22, 26), (26, 27, 18), (20, 25, 27), (23, 22, 24), (21, 26, 22), (21, 27, 26), (21, 20, 27), (24, 16, 23), (23, 16, 22), (16, 15, 22), (19, 17, 20), (19, 16, 17), (15, 19, 21), (34, 32, 33), (32, 28, 29), (30, 29, 37), (33, 30, 38), (28, 34, 35), (30, 37, 38), (40, 38, 31), (38, 37, 31), (37, 35, 31), (31, 35, 39), (39, 40, 31), (33, 38, 40), (36, 35, 37), (34, 39, 35), (34, 40, 39), (34, 33, 40), (37, 29, 36), (36, 29, 35), (29, 28, 35), (32, 30, 33), (32, 29, 30), (28, 32, 34)])
me_icosphere_003.materials.append(mat_clouds)
me_icosphere_003.use_remesh_preserve_volume = False
me_icosphere_003.use_remesh_preserve_attributes = False
me_icosphere_003.use_mirror_vertex_groups = False
me_icosphere_003.update()
me_icosphere_002 = bpy.data.meshes.new('Icosphere.002')
me_icosphere_002.from_pydata([(-0.2352, 0.724, -0.7007), (0.003618, -0.8923, 0.5238), (-0.5841, 0.797, 0.361), (0.5215, 0.724, 0.5238), (0.8497, -0.2723, 0.5238), (-0.1782, 0.1294, 1.061), (-0.08847, -0.2723, -0.9943), (-0.003618, -0.8923, -0.5238), (0.8475, -0.2792, -0.5238), (0.4189, -1.072e-08, -0.9576), (-0.8497, -0.2723, -0.5238), (-0.705, 0.2462, -0.7314), (0.5274, 0.7197, -0.5238), (1.044, 1.276e-08, 0.05359), (0.3226, -0.9928, 0.05359), (-0.8898, -0.5209, 0.3567), (-1.044, 7.493e-09, -0.05359), (0.3226, 0.9928, 0.05359), (0.3389, -0.2462, 0.9577), (-0.1517, -1.299, -1.003), (0.002333, -2.341, -0.2138), (-0.3766, -1.252, -0.3187), (0.3363, -1.299, -0.2138), (0.5479, -1.941, -0.2138), (-0.1149, -1.682, 0.1324), (-0.05704, -1.941, -1.193), (-0.002332, -2.341, -0.8892), (0.5464, -1.945, -0.8892), (0.2701, -1.765, -1.169), (-0.5479, -1.941, -0.8892), (-0.4546, -1.607, -1.023), (0.3401, -1.301, -0.8892), (0.6731, -1.765, -0.5169), (0.208, -2.406, -0.5169), (-0.5737, -2.101, -0.3215), (-0.6731, -1.765, -0.586), (0.208, -1.125, -0.5169), (0.2185, -1.924, 0.06597), (1.052e-07, -0.5898, -3.069), (1.017e-07, -0.6855, -1.367), (0.2351, -0.7607, -3.069), (0.1442, -0.7902, -1.367), (0.1453, -1.037, -3.069), (0.08911, -0.9597, -1.367), (-0.1453, -1.037, -3.069), (-0.08911, -0.9597, -1.367), (-0.2351, -0.7607, -3.069), (-0.1442, -0.7902, -1.367), (1.05e-07, -0.7569, -1.41), (1.294e-07, -1.521, -0.7372), (0.1405, -0.8286, -1.483), (0.08615, -1.565, -0.7817), (0.08684, -0.9445, -1.601), (0.05325, -1.636, -0.8539), (-0.08684, -0.9445, -1.601), (-0.05325, -1.636, -0.8539), (-0.1405, -0.8286, -1.483), (-0.08615, -1.565, -0.7817), (1.016e-07, -0.6677, -1.536), (8.607e-08, -0.3664, -0.563), (0.1405, -0.7634, -1.5), (0.08615, -0.4251, -0.5411), (0.08684, -0.9182, -1.443), (0.05325, -0.52, -0.5058), (-0.08684, -0.9182, -1.443), (-0.05325, -0.52, -0.5058), (-0.1405, -0.7634, -1.5), (-0.08615, -0.4251, -0.5411)], [], [(6, 11, 0), (6, 0, 9), (0, 11, 2), (8, 13, 14), (7, 14, 15), (0, 2, 17), (12, 17, 13), (1, 4, 18), (15, 1, 5), (2, 15, 5), (3, 2, 5), (4, 3, 18), (18, 3, 5), (5, 1, 18), (13, 3, 4), (13, 17, 3), (17, 2, 3), (16, 15, 2), (15, 14, 1), (14, 4, 1), (14, 13, 4), (12, 0, 17), (2, 11, 16), (11, 10, 16), (16, 10, 15), (10, 7, 15), (7, 8, 14), (8, 12, 13), (9, 0, 12), (11, 6, 10), (6, 7, 10), (8, 9, 12), (6, 9, 7), (9, 8, 7), (25, 30, 19), (25, 19, 28), (19, 30, 21), (27, 32, 33), (26, 33, 34), (19, 21, 36), (31, 36, 32), (20, 23, 37), (34, 20, 24), (21, 34, 24), (22, 21, 24), (23, 22, 37), (37, 22, 24), (24, 20, 37), (32, 22, 23), (32, 36, 22), (36, 21, 22), (35, 34, 21), (34, 33, 20), (33, 23, 20), (33, 32, 23), (31, 19, 36), (21, 30, 35), (30, 29, 35), (35, 29, 34), (29, 26, 34), (26, 27, 33), (27, 31, 32), (28, 19, 31), (30, 25, 29), (25, 26, 29), (27, 28, 31), (25, 28, 26), (28, 27, 26), (38, 39, 41, 40), (40, 41, 43, 42), (42, 43, 45, 44), (41, 39, 47, 45, 43), (44, 45, 47, 46), (46, 47, 39, 38), (38, 40, 42, 44, 46), (48, 49, 51, 50), (50, 51, 53, 52), (52, 53, 55, 54), (51, 49, 57, 55, 53), (54, 55, 57, 56), (56, 57, 49, 48), (48, 50, 52, 54, 56), (58, 59, 61, 60), (60, 61, 63, 62), (62, 63, 65, 64), (61, 59, 67, 65, 63), (64, 65, 67, 66), (66, 67, 59, 58), (58, 60, 62, 64, 66)])
me_icosphere_002.polygons.foreach_set('material_index', [0, 0, 0, 0, 0, 0, 0, 0, 0, 0, 0, 0, 0, 0, 0, 0, 0, 0, 0, 0, 0, 0, 0, 0, 0, 0, 0, 0, 0, 0, 0, 0, 0, 0, 0, 0, 0, 0, 0, 0, 0, 0, 0, 0, 0, 0, 0, 0, 0, 0, 0, 0, 0, 0, 0, 0, 0, 0, 0, 0, 0, 0, 0, 0, 0, 0, 0, 0, 1, 1, 1, 1, 1, 1, 1, 1, 1, 1, 1, 1, 1, 1, 1, 1, 1, 1, 1, 1, 1])
me_icosphere_002.materials.append(mat_leaves)
me_icosphere_002.materials.append(mat_material_001)
me_icosphere_002.use_remesh_preserve_volume = False
me_icosphere_002.use_remesh_preserve_attributes = False
me_icosphere_002.use_mirror_vertex_groups = False
me_icosphere_002.update()
me_plane = bpy.data.meshes.new('Plane')
me_plane.from_pydata([(-1.0, -1.0, 0.0), (1.0, -1.0, -0.007138), (-1.0, 1.0, 0.0), (1.0, 1.0, -0.0008757), (-1.0, 0.0, 0.0), (0.0, -1.0, 0.0), (1.0, 0.0, -0.1748), (0.0, 1.0, 0.0), (0.0, 0.0, -0.03328), (-1.0, -0.5, 0.0), (0.5, -1.0, 0.0), (1.0, 0.5, -0.03897), (-0.5, 1.0, 0.0), (-1.0, 0.5, 0.0), (-0.5, -1.0, 0.0), (1.0, -0.5, -0.1308), (0.5, 1.0, -0.005554), (0.0, 0.5, -0.1546), (0.0, -0.5, -0.06711), (-0.5, 0.0, 0.0), (0.5, 0.0, -0.6406), (0.5, -0.5, -0.2683), (-0.5091, -0.4999, 0.1446), (-0.5, 0.5, 0.0), (0.5, 0.5, -0.5505), (-1.0, -0.75, 0.0), (0.75, -1.0, -0.000915), (1.0, 0.75, -0.003013), (-0.75, 1.0, 0.0), (-1.0, 0.25, 0.0), (-0.25, -1.0, 0.0), (1.0, -0.25, -0.1404), (0.25, 1.0, -0.0003475), (0.0, 0.75, -0.01734), (0.0, -0.25, -0.03807), (-0.75, 0.0, 0.0), (0.25, 0.0, -0.4724), (-1.0, -0.25, 0.0), (0.25, -1.0, 0.0), (1.0, 0.25, -0.1316), (-0.25, 1.0, 0.0), (-1.0, 0.75, 0.0), (-0.75, -1.0, 0.0), (1.0, -0.75, -0.01031), (0.75, 1.0, -0.006571), (0.0, 0.25, -0.1416), (0.0, -0.75, -0.0013), (-0.25, 0.0, 0.0), (0.75, 0.0, -0.416), (0.5, -0.25, -0.5476), (0.5, -0.75, -0.08179), (0.25, -0.5, -0.2422), (0.75, -0.5, -0.2026), (-0.5, -0.25, 0.0369), (-0.5, -0.75, 0.0), (-0.75, -0.5, 0.0), (-0.25, -0.5, -0.02016), (-0.5, 0.75, 0.0), (-0.5, 0.25, 0.0), (-0.75, 0.5, 0.0), (-0.25, 0.5, 0.0), (0.5, 0.75, -0.1487), (0.5, 0.25, -0.6897), (0.25, 0.5, -0.5876), (0.75, 0.5, -0.311), (0.75, 0.25, -0.3265), (0.25, 0.25, -0.6071), (0.25, 0.75, -0.1436), (-0.25, 0.25, 0.0), (-0.75, 0.25, 0.0), (-0.75, 0.75, 0.0), (-0.25, -0.75, 0.0), (-0.75, -0.75, 0.0), (-0.75, -0.25, 0.0), (0.75, -0.75, -0.04925), (0.25, -0.75, -0.0104), (0.25, -0.25, -0.4316), (0.75, -0.25, -0.3199), (-0.25, -0.25, 0.0), (-0.25, 0.75, 0.0), (0.75, 0.75, -0.0626), (-1.0, -0.875, 0.0), (0.875, -1.0, -0.001065), (1.0, 0.875, -0.02731), (-0.875, 1.0, 0.0), (-1.0, 0.125, 0.0), (-0.125, -1.0, 0.0), (1.0, -0.125, -0.1476), (0.125, 1.0, 0.0), (0.0, 0.875, 0.0), (0.0, -0.125, -0.05066), (-0.875, 0.0, 0.0), (0.125, 0.0, -0.1681), (-1.0, -0.375, 0.0), (0.375, -1.0, 0.0), (1.0, 0.375, -0.1126), (-0.375, 1.0, 0.0), (-1.0, 0.625, 0.0), (-0.625, -1.0, 0.0), (1.0, -0.625, -0.05987), (0.625, 1.0, -0.01628), (0.0, 0.375, -0.169), (0.0, -0.625, -0.03602), (-0.375, 0.0, 0.0), (0.625, 0.0, -0.5588), (0.5, -0.125, -0.6512), (0.5, -0.625, -0.113), (0.125, -0.5, -0.05782), (0.625, -0.5, -0.1415), (-0.5, -0.125, 0.0), (-0.5, -0.625, 0.0369), (-0.875, -0.5, 0.0), (-0.375, -0.4841, 0.0892), (-0.5, 0.875, 0.0), (-0.5, 0.375, 0.0), (-0.875, 0.5, 0.0), (-0.375, 0.5, 0.0), (0.5, 0.875, -0.03231), (0.5, 0.375, -0.7057), (0.125, 0.5, -0.3623), (0.625, 0.5, -0.4484), (-1.0, -0.625, 0.0), (0.625, -1.0, 0.0), (1.0, 0.625, -0.09464), (-0.625, 1.0, 0.0), (-1.0, 0.375, 0.0), (-0.375, -1.0, 0.0), (1.0, -0.375, -0.06783), (0.375, 1.0, -0.007851), (0.0, 0.625, -0.09865), (0.0, -0.375, -0.01183), (-0.625, 0.0, 0.0), (0.375, 0.0, -0.5425), (-1.0, -0.125, 0.0), (0.125, -1.0, 0.0), (1.0, 0.125, -0.1588), (-0.125, 1.0, 0.0), (-1.0, 0.875, 0.0), (-0.875, -1.0, 0.0), (1.0, -0.875, -0.0242), (0.875, 1.0, -0.003016), (0.0, 0.125, -0.06109), (0.0, -0.875, 0.0), (-0.125, 0.0, -6.497e-05), (0.875, 0.0, -0.2768), (0.5, -0.375, -0.443), (0.5, -0.875, -0.02039), (0.375, -0.5, -0.1997), (0.875, -0.5, -0.1412), (-0.5134, -0.3589, 0.1523), (-0.5, -0.875, 0.0), (-0.6207, -0.5001, 0.04696), (-0.125, -0.5, -0.04899), (-0.5, 0.625, 0.0), (-0.5, 0.125, 0.0), (-0.625, 0.5, 0.0), (-0.125, 0.5, -0.02761), (0.5, 0.625, -0.3802), (0.5, 0.125, -0.4682), (0.375, 0.5, -0.6138), (0.875, 0.5, -0.1333), (0.75, 0.375, -0.2882), (0.75, 0.125, -0.2612), (0.625, 0.25, -0.4353), (0.875, 0.25, -0.1404), (0.25, 0.375, -0.6524), (0.25, 0.125, -0.4215), (0.125, 0.25, -0.3937), (0.375, 0.25, -0.731), (0.25, 0.875, -0.0281), (0.25, 0.625, -0.3592), (0.125, 0.75, -0.09377), (0.375, 0.75, -0.155), (-0.25, 0.375, 0.0), (-0.25, 0.125, 0.0), (-0.375, 0.25, 0.0), (-0.125, 0.25, -0.01956), (-0.75, 0.375, 0.0), (-0.75, 0.125, 0.0), (-0.875, 0.25, 0.0), (-0.625, 0.25, 0.0), (-0.75, 0.875, 0.0), (-0.75, 0.625, 0.0), (-0.875, 0.75, 0.0), (-0.625, 0.75, 0.0), (-0.25, -0.625, 0.01476), (-0.25, -0.875, 0.0), (-0.375, -0.75, 0.0), (-0.125, -0.75, -0.01291), (-0.75, -0.625, 0.0), (-0.75, -0.875, 0.0), (-0.875, -0.75, 0.0), (-0.625, -0.75, 0.0), (-0.75, -0.125, 0.0), (-0.7457, -0.3751, 0.04696), (-0.875, -0.25, 0.0), (-0.6207, -0.2501, 0.04696), (0.75, -0.625, -0.05308), (0.75, -0.875, -0.02305), (0.625, -0.75, -0.03456), (0.875, -0.75, -0.02664), (0.25, -0.625, -0.1468), (0.25, -0.875, -0.0009822), (0.125, -0.75, -0.01708), (0.375, -0.75, -0.02427), (0.25, -0.125, -0.4176), (0.25, -0.375, -0.2274), (0.125, -0.25, -0.2064), (0.375, -0.25, -0.4702), (0.75, -0.125, -0.3995), (0.75, -0.375, -0.207), (0.625, -0.25, -0.4105), (0.875, -0.25, -0.2553), (-0.25, -0.125, 0.0), (-0.25, -0.375, 0.0369), (-0.375, -0.25, 0.0369), (-0.125, -0.25, -0.006611), (-0.25, 0.875, 0.0), (-0.25, 0.625, 0.0), (-0.375, 0.75, 0.0), (-0.125, 0.75, 0.0), (0.75, 0.875, -0.0002177), (0.75, 0.625, -0.1406), (0.625, 0.75, -0.1079), (0.875, 0.75, -0.0337), (0.875, 0.625, -0.1), (0.625, 0.625, -0.2234), (0.625, 0.875, -0.02104), (-0.125, 0.625, -0.006916), (-0.375, 0.625, 0.0), (-0.375, 0.875, 0.0), (-0.125, -0.375, -0.0007862), (-0.375, -0.3591, 0.09158), (-0.375, -0.125, 0.0), (0.875, -0.375, -0.1841), (0.625, -0.375, -0.3516), (0.625, -0.125, -0.5891), (0.375, -0.375, -0.4074), (0.125, -0.375, -0.1034), (0.125, -0.125, -0.2069), (0.375, -0.875, -0.004157), (0.125, -0.875, 0.0), (0.125, -0.625, -0.1368), (0.875, -0.875, -0.03673), (0.625, -0.875, -0.009983), (0.625, -0.625, -0.1177), (-0.6341, -0.3749, 0.1077), (-0.875, -0.375, 0.0), (-0.875, -0.125, 0.0), (-0.625, -0.875, 0.0), (-0.875, -0.875, 0.0), (-0.875, -0.625, 0.0), (-0.125, -0.875, 0.0), (-0.375, -0.875, 0.0), (-0.375, -0.625, 0.0369), (-0.625, 0.625, 0.0), (-0.875, 0.625, 0.0), (-0.875, 0.875, 0.0), (-0.625, 0.125, 0.0), (-0.875, 0.125, 0.0), (-0.875, 0.375, 0.0), (-0.125, 0.125, -0.001026), (-0.375, 0.125, 0.0), (-0.375, 0.375, 0.0), (0.375, 0.625, -0.5025), (0.125, 0.625, -0.2003), (0.125, 0.875, -0.01017), (0.375, 0.125, -0.5002), (0.125, 0.125, -0.2141), (0.125, 0.375, -0.4928), (0.875, 0.125, -0.2313), (0.625, 0.125, -0.4381), (0.625, 0.375, -0.4975), (0.875, 0.375, -0.1739), (0.375, 0.375, -0.825), (0.375, 0.875, -0.02597), (-0.125, 0.375, -0.0344), (-0.625, 0.375, 0.0), (-0.625, 0.875, 0.0), (-0.125, -0.625, -0.04893), (-0.625, -0.625, 0.0), (-0.625, -0.125, 0.0), (0.875, -0.625, -0.08454), (0.375, -0.625, -0.09628), (0.375, -0.125, -0.6144), (0.875, -0.125, -0.2582), (-0.125, -0.125, -0.004543), (-0.125, 0.875, 0.0), (0.875, 0.875, -0.04034)], [], [(83, 140, 288), (89, 136, 287), (286, 8, 143), (285, 6, 144), (284, 20, 132), (106, 147, 283), (282, 15, 148), (109, 131, 281), (110, 151, 280), (102, 152, 279), (113, 124, 278), (114, 155, 277), (276, 17, 156), (117, 128, 275), (118, 159, 274), (95, 160, 273), (161, 120, 272), (271, 65, 163), (135, 164, 270), (269, 63, 119), (166, 167, 268), (267, 62, 168), (266, 32, 88), (265, 67, 171), (157, 172, 264), (173, 116, 263), (174, 175, 262), (141, 176, 261), (177, 115, 260), (178, 179, 259), (154, 180, 258), (181, 84, 257), (182, 183, 256), (153, 184, 255), (185, 112, 254), (186, 187, 253), (142, 188, 252), (189, 111, 251), (190, 191, 250), (150, 192, 249), (193, 91, 248), (194, 195, 247), (149, 196, 246), (245, 52, 108), (198, 199, 244), (139, 200, 243), (201, 107, 242), (202, 203, 241), (146, 204, 240), (239, 36, 92), (206, 207, 238), (145, 208, 237), (209, 104, 236), (235, 77, 211), (234, 31, 212), (213, 103, 233), (214, 215, 232), (130, 216, 231), (217, 96, 230), (218, 219, 229), (228, 33, 220), (221, 100, 227), (222, 223, 226), (123, 224, 225), (225, 80, 222), (160, 222, 64), (11, 225, 160), (226, 61, 157), (120, 157, 24), (64, 226, 120), (227, 16, 117), (223, 117, 61), (80, 227, 223), (218, 220, 79), (60, 228, 218), (156, 129, 228), (229, 57, 153), (116, 153, 23), (60, 229, 116), (230, 12, 113), (219, 113, 57), (79, 230, 219), (231, 78, 214), (152, 214, 56), (18, 231, 152), (232, 53, 149), (112, 149, 22), (56, 232, 112), (233, 19, 109), (215, 109, 53), (78, 233, 215), (210, 212, 77), (52, 234, 210), (148, 127, 234), (145, 211, 49), (21, 235, 145), (108, 210, 235), (236, 20, 105), (49, 236, 105), (211, 209, 236), (237, 76, 206), (147, 206, 51), (21, 237, 147), (238, 34, 130), (107, 130, 18), (51, 238, 107), (90, 92, 8), (207, 90, 34), (76, 239, 207), (240, 75, 202), (94, 202, 38), (10, 240, 94), (241, 46, 142), (134, 142, 5), (38, 241, 134), (242, 18, 102), (203, 102, 46), (75, 242, 203), (243, 74, 198), (82, 198, 26), (1, 243, 82), (244, 50, 146), (122, 146, 10), (26, 244, 122), (106, 108, 21), (50, 245, 106), (199, 197, 245), (246, 73, 194), (151, 194, 55), (22, 246, 151), (247, 37, 93), (111, 93, 9), (55, 247, 111), (248, 4, 133), (195, 133, 37), (73, 248, 195), (249, 72, 190), (98, 190, 42), (14, 249, 98), (250, 25, 81), (138, 81, 0), (42, 250, 138), (251, 9, 121), (191, 121, 25), (72, 251, 191), (252, 71, 186), (86, 186, 30), (5, 252, 86), (253, 54, 150), (126, 150, 14), (30, 253, 126), (254, 22, 110), (187, 110, 54), (71, 254, 187), (255, 70, 182), (155, 182, 59), (23, 255, 155), (256, 41, 97), (115, 97, 13), (59, 256, 115), (257, 2, 137), (183, 137, 41), (70, 257, 183), (258, 69, 178), (131, 178, 35), (19, 258, 131), (259, 29, 85), (91, 85, 4), (35, 259, 91), (260, 13, 125), (179, 125, 29), (69, 260, 179), (261, 68, 174), (143, 174, 47), (8, 261, 143), (262, 58, 154), (103, 154, 19), (47, 262, 103), (263, 23, 114), (175, 114, 58), (68, 263, 175), (170, 172, 67), (63, 264, 170), (24, 264, 159), (129, 171, 33), (17, 265, 129), (119, 170, 265), (89, 88, 7), (33, 266, 89), (171, 169, 266), (267, 66, 166), (36, 267, 166), (132, 158, 267), (268, 45, 141), (92, 141, 8), (36, 268, 92), (101, 119, 17), (167, 101, 45), (66, 269, 167), (270, 65, 162), (144, 162, 48), (6, 270, 144), (158, 163, 62), (104, 158, 20), (48, 271, 104), (272, 24, 118), (62, 272, 118), (163, 161, 272), (273, 64, 161), (65, 273, 161), (39, 273, 164), (165, 159, 63), (168, 165, 66), (168, 118, 274), (169, 128, 32), (67, 275, 169), (61, 275, 172), (173, 156, 60), (176, 173, 68), (45, 276, 176), (277, 59, 177), (180, 177, 69), (58, 277, 180), (278, 28, 181), (184, 181, 70), (57, 278, 184), (279, 56, 185), (188, 185, 71), (46, 279, 188), (280, 55, 189), (192, 189, 72), (54, 280, 192), (281, 35, 193), (196, 193, 73), (53, 281, 196), (197, 148, 52), (74, 282, 197), (43, 282, 200), (283, 51, 201), (204, 201, 75), (50, 283, 204), (205, 132, 36), (208, 205, 76), (49, 284, 208), (285, 48, 209), (77, 285, 209), (212, 87, 285), (286, 47, 213), (216, 213, 78), (34, 286, 216), (287, 40, 217), (220, 217, 79), (220, 89, 287), (288, 44, 221), (224, 221, 80), (27, 288, 224), (83, 3, 140), (89, 7, 136), (286, 90, 8), (285, 87, 6), (284, 105, 20), (106, 21, 147), (282, 99, 15), (109, 19, 131), (110, 22, 151), (102, 18, 152), (113, 12, 124), (114, 23, 155), (276, 101, 17), (117, 16, 128), (118, 24, 159), (95, 11, 160), (161, 64, 120), (271, 162, 65), (135, 39, 164), (269, 165, 63), (166, 66, 167), (267, 158, 62), (266, 169, 32), (265, 170, 67), (157, 61, 172), (173, 60, 116), (174, 68, 175), (141, 45, 176), (177, 59, 115), (178, 69, 179), (154, 58, 180), (181, 28, 84), (182, 70, 183), (153, 57, 184), (185, 56, 112), (186, 71, 187), (142, 46, 188), (189, 55, 111), (190, 72, 191), (150, 54, 192), (193, 35, 91), (194, 73, 195), (149, 53, 196), (245, 197, 52), (198, 74, 199), (139, 43, 200), (201, 51, 107), (202, 75, 203), (146, 50, 204), (239, 205, 36), (206, 76, 207), (145, 49, 208), (209, 48, 104), (235, 210, 77), (234, 127, 31), (213, 47, 103), (214, 78, 215), (130, 34, 216), (217, 40, 96), (218, 79, 219), (228, 129, 33), (221, 44, 100), (222, 80, 223), (123, 27, 224), (225, 224, 80), (160, 225, 222), (11, 123, 225), (226, 223, 61), (120, 226, 157), (64, 222, 226), (227, 100, 16), (223, 227, 117), (80, 221, 227), (218, 228, 220), (60, 156, 228), (156, 17, 129), (229, 219, 57), (116, 229, 153), (60, 218, 229), (230, 96, 12), (219, 230, 113), (79, 217, 230), (231, 216, 78), (152, 231, 214), (18, 130, 231), (232, 215, 53), (112, 232, 149), (56, 214, 232), (233, 103, 19), (215, 233, 109), (78, 213, 233), (210, 234, 212), (52, 148, 234), (148, 15, 127), (145, 235, 211), (21, 108, 235), (108, 52, 210), (236, 104, 20), (49, 211, 236), (211, 77, 209), (237, 208, 76), (147, 237, 206), (21, 145, 237), (238, 207, 34), (107, 238, 130), (51, 206, 238), (90, 239, 92), (207, 239, 90), (76, 205, 239), (240, 204, 75), (94, 240, 202), (10, 146, 240), (241, 203, 46), (134, 241, 142), (38, 202, 241), (242, 107, 18), (203, 242, 102), (75, 201, 242), (243, 200, 74), (82, 243, 198), (1, 139, 243), (244, 199, 50), (122, 244, 146), (26, 198, 244), (106, 245, 108), (50, 199, 245), (199, 74, 197), (246, 196, 73), (151, 246, 194), (22, 149, 246), (247, 195, 37), (111, 247, 93), (55, 194, 247), (248, 91, 4), (195, 248, 133), (73, 193, 248), (249, 192, 72), (98, 249, 190), (14, 150, 249), (250, 191, 25), (138, 250, 81), (42, 190, 250), (251, 111, 9), (191, 251, 121), (72, 189, 251), (252, 188, 71), (86, 252, 186), (5, 142, 252), (253, 187, 54), (126, 253, 150), (30, 186, 253), (254, 112, 22), (187, 254, 110), (71, 185, 254), (255, 184, 70), (155, 255, 182), (23, 153, 255), (256, 183, 41), (115, 256, 97), (59, 182, 256), (257, 84, 2), (183, 257, 137), (70, 181, 257), (258, 180, 69), (131, 258, 178), (19, 154, 258), (259, 179, 29), (91, 259, 85), (35, 178, 259), (260, 115, 13), (179, 260, 125), (69, 177, 260), (261, 176, 68), (143, 261, 174), (8, 141, 261), (262, 175, 58), (103, 262, 154), (47, 174, 262), (263, 116, 23), (175, 263, 114), (68, 173, 263), (170, 264, 172), (63, 159, 264), (24, 157, 264), (129, 265, 171), (17, 119, 265), (119, 63, 170), (89, 266, 88), (33, 171, 266), (171, 67, 169), (267, 168, 66), (36, 132, 267), (132, 20, 158), (268, 167, 45), (92, 268, 141), (36, 166, 268), (101, 269, 119), (167, 269, 101), (66, 165, 269), (270, 164, 65), (144, 270, 162), (6, 135, 270), (158, 271, 163), (104, 271, 158), (48, 162, 271), (272, 120, 24), (62, 163, 272), (163, 65, 161), (273, 160, 64), (65, 164, 273), (39, 95, 273), (165, 274, 159), (168, 274, 165), (168, 62, 118), (169, 275, 128), (67, 172, 275), (61, 117, 275), (173, 276, 156), (176, 276, 173), (45, 101, 276), (277, 155, 59), (180, 277, 177), (58, 114, 277), (278, 124, 28), (184, 278, 181), (57, 113, 278), (279, 152, 56), (188, 279, 185), (46, 102, 279), (280, 151, 55), (192, 280, 189), (54, 110, 280), (281, 131, 35), (196, 281, 193), (53, 109, 281), (197, 282, 148), (74, 200, 282), (43, 99, 282), (283, 147, 51), (204, 283, 201), (50, 106, 283), (205, 284, 132), (208, 284, 205), (49, 105, 284), (285, 144, 48), (77, 212, 285), (212, 31, 87), (286, 143, 47), (216, 286, 213), (34, 90, 286), (287, 136, 40), (220, 287, 217), (220, 33, 89), (288, 140, 44), (224, 288, 221), (27, 83, 288)])
me_plane.polygons.foreach_set('material_index', [0, 0, 0, 4, 2, 4, 0, 0, 1, 0, 0, 0, 0, 0, 2, 0, 4, 4, 4, 4, 4, 2, 0, 4, 4, 0, 0, 0, 0, 0, 0, 0, 0, 0, 4, 0, 0, 0, 0, 0, 0, 1, 4, 1, 0, 0, 0, 0, 0, 4, 4, 4, 4, 4, 4, 0, 4, 0, 0, 0, 0, 0, 1, 0, 0, 1, 0, 4, 4, 4, 0, 0, 0, 0, 0, 0, 0, 0, 0, 0, 0, 0, 1, 0, 0, 4, 1, 1, 0, 1, 1, 4, 4, 0, 2, 4, 4, 2, 2, 4, 4, 4, 4, 0, 0, 4, 4, 4, 4, 0, 0, 0, 0, 0, 0, 0, 0, 0, 0, 0, 0, 0, 0, 0, 4, 0, 0, 4, 1, 1, 0, 0, 0, 0, 0, 0, 0, 0, 0, 0, 0, 0, 0, 0, 0, 0, 0, 0, 0, 0, 0, 1, 1, 1, 0, 0, 0, 0, 0, 0, 0, 0, 0, 0, 0, 0, 0, 0, 0, 0, 0, 0, 0, 0, 0, 0, 0, 0, 0, 0, 0, 4, 4, 2, 0, 4, 4, 0, 0, 0, 2, 2, 2, 4, 4, 4, 4, 4, 4, 4, 4, 4, 2, 2, 4, 2, 2, 4, 4, 4, 0, 2, 2, 2, 0, 0, 0, 0, 0, 0, 0, 0, 0, 0, 0, 0, 1, 0, 0, 1, 0, 0, 0, 1, 1, 0, 0, 0, 4, 0, 0, 2, 4, 2, 4, 4, 4, 0, 0, 0, 0, 0, 0, 0, 0, 0, 0, 0, 0, 4, 2, 4, 0, 0, 1, 0, 0, 0, 0, 0, 2, 0, 4, 4, 0, 2, 4, 2, 0, 4, 4, 0, 0, 0, 0, 0, 0, 0, 0, 0, 1, 0, 0, 0, 0, 0, 0, 1, 4, 0, 0, 0, 4, 0, 0, 4, 4, 2, 4, 4, 0, 0, 1, 0, 0, 0, 0, 0, 0, 0, 0, 0, 0, 1, 4, 4, 0, 0, 0, 0, 0, 0, 0, 0, 0, 0, 0, 0, 0, 0, 0, 4, 4, 1, 0, 1, 0, 4, 4, 0, 4, 4, 4, 2, 2, 4, 4, 4, 4, 4, 0, 4, 4, 4, 4, 0, 0, 0, 0, 0, 0, 0, 0, 0, 0, 0, 0, 0, 0, 0, 1, 0, 0, 4, 4, 1, 0, 0, 1, 0, 0, 0, 0, 0, 0, 0, 0, 0, 0, 0, 0, 0, 0, 0, 0, 0, 0, 1, 1, 1, 0, 0, 0, 0, 0, 0, 0, 0, 0, 0, 0, 0, 0, 0, 0, 0, 0, 0, 0, 0, 0, 0, 0, 0, 0, 0, 0, 4, 2, 4, 4, 4, 4, 0, 0, 0, 2, 2, 2, 4, 4, 4, 4, 4, 2, 4, 4, 4, 4, 4, 4, 4, 2, 4, 1, 4, 0, 2, 2, 2, 0, 0, 0, 0, 0, 0, 0, 0, 0, 0, 0, 0, 0, 0, 0, 1, 0, 1, 0, 1, 1, 0, 0, 0, 4, 0, 0, 2, 2, 2, 4, 4, 4, 0, 0, 0, 0, 0, 0, 0, 0, 0])
me_plane.materials.append(mat_green)
me_plane.materials.append(mat_green)
me_plane.materials.append(mat_snow_001)
me_plane.materials.append(mat_water)
me_plane.materials.append(mat_material_001)
me_plane.use_remesh_preserve_volume = False
me_plane.use_remesh_preserve_attributes = False
me_plane.use_mirror_vertex_groups = False
me_plane.update()

# ---- objects
ob_plane_002 = bpy.data.objects.new('Plane.002', me_plane_002)
ob_cloud_001 = bpy.data.objects.new('cloud.001', me_icosphere_000)
ob_plane_001 = bpy.data.objects.new('Plane.001', me_plane_001)
ob_sun = bpy.data.objects.new('Sun', light_sun)
ob_camera = bpy.data.objects.new('Camera', cam_camera_002)
ob_icosphere_011 = bpy.data.objects.new('Icosphere.011', me_icosphere_025)
ob_icosphere_008 = bpy.data.objects.new('Icosphere.008', me_icosphere_022)
ob_tree_011 = bpy.data.objects.new('Tree.011', me_icosphere_021)
ob_tree_008 = bpy.data.objects.new('Tree.008', me_icosphere_018)
ob_icosphere_006 = bpy.data.objects.new('Icosphere.006', me_icosphere_016)
ob_icosphere_005 = bpy.data.objects.new('Icosphere.005', me_icosphere_015)
ob_tree_006 = bpy.data.objects.new('Tree.006', me_icosphere_013)
ob_tree_005 = bpy.data.objects.new('Tree.005', me_icosphere_012)
ob_tree_002 = bpy.data.objects.new('Tree.002', me_icosphere_009)
ob_icosphere_003 = bpy.data.objects.new('Icosphere.003', me_icosphere_007)
ob_tree_001 = bpy.data.objects.new('Tree.001', me_icosphere_004)
ob_cloud = bpy.data.objects.new('cloud', me_icosphere_003)
ob_icosphere_001 = bpy.data.objects.new('Icosphere.001', me_icosphere_002)
ob_plane = bpy.data.objects.new('Plane', me_plane)

# ---- transforms, parenting, visibility, modifiers, constraints
ob_plane_002.location = (4.865, 2.404, 0.2199)
ob_plane_002.scale = (1.072, 1.072, 1.072)
ob_plane_002.lineart.crease_threshold = 0.0
ob_cloud_001.location = (-6.353, 6.793, 6.04)
ob_cloud_001.rotation_euler = (0.0, -0.0, 2.509)
ob_cloud_001.scale = (0.4417, 0.4417, 0.4417)
ob_cloud_001.lineart.crease_threshold = 0.0
ob_plane_001.location = (-9.374, -17.96, 0.3012)
ob_plane_001.rotation_euler = (-1.208, 1.571, 0.0)
ob_plane_001.scale = (-30.98, -30.98, -30.98)
ob_plane_001.lineart.crease_threshold = 0.0
ob_sun.location = (7.542, 23.55, 6.486)
ob_sun.rotation_euler = (-1.155, 0.2121, -0.3318)
ob_sun.lineart.crease_threshold = 0.0
ob_camera.location = (19.31, -13.33, 3.996)
ob_camera.rotation_euler = (1.571, -0.0, 0.9672)
ob_camera.lineart.crease_threshold = 0.0
ob_icosphere_011.location = (4.386, 8.397, 1.132)
ob_icosphere_011.rotation_euler = (0.0, -0.0, -0.4169)
ob_icosphere_011.scale = (0.3689, 0.3689, 0.3689)
ob_icosphere_011.lineart.crease_threshold = 0.0
ob_icosphere_008.location = (3.817, -0.3562, 1.132)
ob_icosphere_008.rotation_euler = (0.0, -0.0, 0.6354)
ob_icosphere_008.scale = (0.3689, 0.3689, 0.3689)
ob_icosphere_008.lineart.crease_threshold = 0.0
ob_tree_011.location = (2.055, -6.93, 1.198)
ob_tree_011.scale = (0.475, 0.475, 0.475)
ob_tree_011.lineart.crease_threshold = 0.0
ob_tree_008.location = (3.538, 9.943, 1.198)
ob_tree_008.scale = (0.475, 0.475, 0.475)
ob_tree_008.lineart.crease_threshold = 0.0
ob_icosphere_006.location = (1.424, 0.09246, 1.132)
ob_icosphere_006.scale = (0.3689, 0.3689, 0.3689)
ob_icosphere_006.lineart.crease_threshold = 0.0
ob_icosphere_005.location = (2.529, 5.78, 1.132)
ob_icosphere_005.scale = (0.3689, 0.3689, 0.3689)
ob_icosphere_005.lineart.crease_threshold = 0.0
ob_tree_006.location = (2.996, 8.427, 1.198)
ob_tree_006.scale = (0.475, 0.475, 0.475)
ob_tree_006.lineart.crease_threshold = 0.0
ob_tree_005.location = (1.726, 6.799, 1.198)
ob_tree_005.scale = (0.475, 0.475, 0.475)
ob_tree_005.lineart.crease_threshold = 0.0
ob_tree_002.location = (2.863, -1.068, 1.198)
ob_tree_002.scale = (0.475, 0.475, 0.475)
ob_tree_002.lineart.crease_threshold = 0.0
ob_icosphere_003.location = (3.009, -4.992, 1.132)
ob_icosphere_003.rotation_euler = (0.0, -0.0, -3.529)
ob_icosphere_003.scale = (0.3689, 0.3689, 0.3689)
ob_icosphere_003.lineart.crease_threshold = 0.0
ob_tree_001.location = (3.102, 1.056, 1.198)
ob_tree_001.scale = (0.475, 0.475, 0.475)
ob_tree_001.lineart.crease_threshold = 0.0
ob_cloud.location = (4.376, 5.474, 5.971)
ob_cloud.rotation_euler = (0.0, -0.0, 1.859)
ob_cloud.scale = (0.857, 0.857, 0.857)
ob_cloud.lineart.crease_threshold = 0.0
ob_icosphere_001.location = (5.821, -0.6254, 1.132)
ob_icosphere_001.rotation_euler = (0.0, -0.0, -0.5972)
ob_icosphere_001.scale = (0.3689, 0.3689, 0.3689)
ob_icosphere_001.lineart.crease_threshold = 0.0
ob_plane.location = (0.0, 0.0, 0.0)
ob_plane.scale = (-10.58, -10.58, -10.58)
ob_plane.lineart.crease_threshold = 0.0

# ---- collection membership
col_collection_1.objects.link(ob_plane_002)
col_collection_1.objects.link(ob_cloud_001)
col_collection_1.objects.link(ob_plane_001)
col_collection_1.objects.link(ob_sun)
col_collection_1.objects.link(ob_camera)
col_collection_1.objects.link(ob_icosphere_011)
col_collection_1.objects.link(ob_icosphere_008)
col_collection_1.objects.link(ob_tree_011)
col_collection_1.objects.link(ob_tree_008)
col_collection_1.objects.link(ob_icosphere_006)
col_collection_1.objects.link(ob_icosphere_005)
col_collection_1.objects.link(ob_tree_006)
col_collection_1.objects.link(ob_tree_005)
col_collection_1.objects.link(ob_tree_002)
col_collection_1.objects.link(ob_icosphere_003)
col_collection_1.objects.link(ob_tree_001)
col_collection_1.objects.link(ob_cloud)
col_collection_1.objects.link(ob_icosphere_001)
col_collection_1.objects.link(ob_plane)

# ---- scene / render settings (as saved in the file)
scene.camera = ob_camera
scene.frame_start = 1; scene.frame_end = 250; scene.frame_set(0)
scene.render.engine = 'BLENDER_EEVEE_NEXT'
scene.render.resolution_percentage = 50
scene.render.dither_intensity = 0.0
scene.cycles.use_denoising = False
scene.cycles.samples = 128
scene.cycles.sampling_pattern = 'TABULATED_SOBOL'
scene.cycles.light_sampling_threshold = 0.0
scene.cycles.use_adaptive_sampling = False
scene.cycles.use_light_tree = False
scene.cycles.blur_glossy = 0.0
scene.cycles.sample_clamp_indirect = 0.0
scene.view_settings.view_transform = 'Standard'
bpy.context.view_layer.update()
